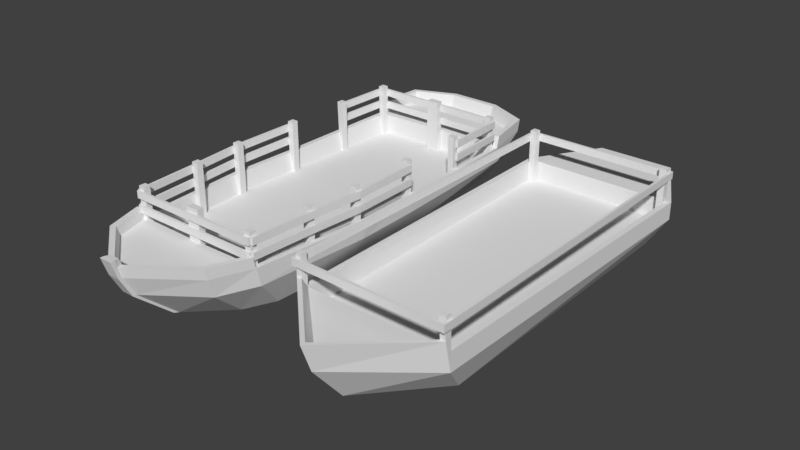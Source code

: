 # Source: Barco2.blend  (saved by Blender 2.79.0; exported with 4.5.12 LTS)
import bpy
from mathutils import Matrix  # noqa: F401  (used for matrix-valued properties, if any)

bpy.ops.wm.read_factory_settings(use_empty=True)
scene = bpy.context.scene
scene.name = 'Scene'

# ---- collections
col_collection_1 = bpy.data.collections.new('Collection 1'); scene.collection.children.link(col_collection_1)

# ---- world
world_world = bpy.data.worlds.new('World'); scene.world = world_world
world_world.color = (0.05088, 0.05088, 0.05088)
world_world.use_sun_shadow = False
world_world.sun_shadow_jitter_overblur = 0.0
world_world.cycles.sampling_method = 'MANUAL'

# ---- meshes
me_cube_001 = bpy.data.meshes.new('Cube.001')
me_cube_001.from_pydata([(0.9193, -1.988, 0.7819), (0.9193, -1.988, 0.6909), (0.9219, -1.883, 0.4358), (0.916, -1.961, 0.8328), (0.9219, -1.966, 0.572), (0.832, -1.883, 0.8328), (0.832, -1.883, 0.4354), (0.832, -1.961, 0.8328), (0.8562, -1.966, 0.5716), (0.9451, -2.02, 0.7819), (0.9451, -2.02, 0.6909), (0.916, -1.883, 0.8328), (0.8287, 2.179, 0.1647), (0.911, 2.175, 0.8328), (0.9098, 2.179, 0.1647), (0.8307, 2.089, 0.8328), (0.8307, 2.089, 0.1647), (0.913, 2.091, 0.8328), (0.9098, 2.091, 0.1647), (0.8287, 2.173, 0.8328), (0.9139, 2.173, 0.7819), (0.9139, 2.173, 0.6909), (0.946, 2.205, 0.7819), (0.946, 2.205, 0.6909), (0.9098, 2.179, 0.4131), (0.0, -2.683, 0.4622), (0.4848, 3.126, 0.3803), (0.737, 2.141, -0.1871), (0.0, -2.333, -0.2322), (0.4104, 2.466, -0.1871), (0.7423, -1.507, -0.2244), (0.9219, -1.883, 0.1966), (0.9766, 2.186, 0.191), (0.0, -2.862, 0.6002), (0.9766, 2.186, 0.4137), (0.9098, 2.179, 0.1647), (-0.8382, -1.895, 0.1806), (0.832, -1.883, 0.1806), (0.0, -2.795, 0.5984), (-0.9219, -1.966, 0.7819), (-0.9219, -1.966, 0.6909), (-0.9219, -1.883, 0.4358), (-0.9219, -1.966, 0.8328), (-0.9219, -1.966, 0.572), (-0.8562, -1.883, 0.8328), (-0.8562, -1.883, 0.4354), (-0.8562, -1.966, 0.8328), (-0.8562, -1.966, 0.5716), (-0.9541, -1.998, 0.7819), (-0.9541, -1.998, 0.6909), (-0.9219, -1.883, 0.8328), (-0.8287, 2.173, 0.1548), (-0.911, 2.175, 0.8328), (-0.911, 2.175, 0.1548), (-0.8307, 2.089, 0.8328), (-0.8307, 2.089, 0.1548), (-0.913, 2.091, 0.8328), (-0.913, 2.091, 0.1548), (-0.8287, 2.173, 0.8328), (-0.9139, 2.173, 0.7819), (-0.9139, 2.173, 0.6909), (-0.946, 2.205, 0.7819), (-0.946, 2.205, 0.6909), (-0.9098, 2.179, 0.4131), (-0.4848, 3.126, 0.3803), (-0.737, 2.141, -0.1871), (-0.4104, 2.466, -0.1871), (-0.7423, -1.507, -0.2244), (-0.9146, -1.89, 0.1966), (-0.9766, 2.186, 0.191), (0.0, -2.733, 0.2529), (-0.9766, 2.186, 0.4137), (-0.9098, 2.179, 0.1647)], [], [(9, 48, 49, 10), (4, 3, 7, 8), (2, 11, 3, 4), (6, 5, 11, 2), (39, 48, 9, 0), (10, 49, 40, 1), (11, 5, 7, 3), (5, 6, 8, 7), (9, 22, 20, 0), (1, 21, 23, 10), (10, 23, 22, 9), (14, 13, 17, 18), (12, 19, 13, 14), (16, 15, 19, 12), (19, 15, 17, 13), (15, 16, 18, 17), (22, 61, 59, 20), (59, 60, 21, 20), (61, 22, 23, 62), (60, 62, 23, 21), (6, 25, 38, 8), (36, 45, 6, 37), (45, 25, 6), (32, 31, 30, 27), (2, 31, 32, 34), (6, 2, 34, 24), (34, 32, 26), (32, 27, 29, 26), (65, 66, 29, 27), (41, 45, 63, 71), (65, 67, 68, 69), (29, 66, 64, 26), (8, 38, 33, 4), (4, 33, 70, 31), (45, 36, 72, 63), (69, 68, 41, 71), (65, 69, 64, 66), (36, 37, 35, 72), (24, 34, 26), (2, 4, 31), (68, 67, 28, 70), (43, 47, 46, 42), (41, 43, 42, 50), (45, 41, 50, 44), (50, 42, 46, 44), (44, 46, 47, 45), (39, 59, 61, 48), (49, 62, 60, 40), (48, 61, 62, 49), (1, 40, 39, 0), (53, 57, 56, 52), (51, 53, 52, 58), (55, 51, 58, 54), (58, 52, 56, 54), (54, 56, 57, 55), (40, 60, 59, 39), (31, 70, 28, 30), (30, 28, 67), (70, 33, 43, 68), (71, 63, 64), (69, 71, 64), (63, 24, 26, 64), (38, 25, 45, 47), (24, 63, 72, 35), (47, 43, 33, 38), (41, 43, 47, 45), (35, 37, 6, 24), (27, 30, 67, 65), (43, 41, 68), (0, 20, 21, 1)])
_uv = me_cube_001.uv_layers.new(name='UVMap')
_uv.uv.foreach_set('vector', [0.3774, 0.8325, 0.3774, 0.6037, 0.3884, 0.6037, 0.3884, 0.8325, 0.5936, 0.6943, 0.5936, 0.7258, 0.5835, 0.726, 0.5857, 0.6944, 0.8736, 0.6035, 0.9211, 0.6078, 0.9202, 0.6172, 0.889, 0.6149, 0.4475, 0.6841, 0.4475, 0.7319, 0.4374, 0.7319, 0.4367, 0.6841, 0.4251, 0.6075, 0.429, 0.6037, 0.429, 0.8325, 0.4252, 0.8294, 0.4251, 0.6037, 0.4251, 0.8325, 0.4212, 0.8287, 0.4212, 0.6068, 0.6229, 0.6943, 0.6229, 0.7044, 0.6134, 0.7044, 0.6134, 0.6943, 0.5835, 0.6943, 0.5835, 0.7422, 0.5737, 0.7259, 0.5741, 0.6943, 0.9923, 0.4908, 0.9923, 1.0, 0.9884, 0.9961, 0.9892, 0.4947, 0.9853, 0.9961, 0.9845, 0.4947, 0.9884, 0.4908, 0.9884, 1.0, 0.9627, 0.4908, 0.9627, 0.9995, 0.9517, 0.9995, 0.9517, 0.4908, 0.6853, 0.6172, 0.6849, 0.6976, 0.6748, 0.6976, 0.6748, 0.6171, 0.7352, 0.6975, 0.7352, 0.6171, 0.7451, 0.6172, 0.745, 0.6975, 0.4367, 0.6841, 0.4369, 0.6037, 0.447, 0.6037, 0.4475, 0.6841, 0.6035, 0.7044, 0.6035, 0.6943, 0.6134, 0.6943, 0.6134, 0.7044, 0.7352, 0.6171, 0.7352, 0.6977, 0.7257, 0.6977, 0.7253, 0.6171, 0.4328, 0.8317, 0.4328, 0.6037, 0.4367, 0.6075, 0.4367, 0.8278, 0.4102, 0.6037, 0.4212, 0.6037, 0.4212, 0.8239, 0.4102, 0.8239, 0.3884, 0.8317, 0.3884, 0.6037, 0.3993, 0.6037, 0.3993, 0.8317, 0.4328, 0.8278, 0.429, 0.8317, 0.429, 0.6037, 0.4328, 0.6075, 0.2692, 0.815, 0.2786, 0.7151, 0.2958, 0.7151, 0.2862, 0.818, 0.3469, 0.6058, 0.3774, 0.6037, 0.3774, 0.8071, 0.3468, 0.8071, 0.6601, 0.6943, 0.5638, 0.5911, 0.6601, 0.4909, 0.89, 0.1134, 0.845, 0.6009, 0.798, 0.5501, 0.8432, 0.1132, 0.8736, 0.6035, 0.845, 0.6009, 0.89, 0.1134, 0.9166, 0.1158, 0.2383, 0.6037, 0.2275, 0.6037, 0.2209, 0.1133, 0.229, 0.1141, 0.9166, 0.1158, 0.89, 0.1134, 0.9211, 0.0, 0.89, 0.1134, 0.8432, 0.1132, 0.8455, 0.0725, 0.9211, 0.0, 0.1996, 0.5872, 0.1603, 0.6263, 0.06154, 0.6263, 0.02225, 0.5872, 0.4493, 0.6037, 0.4414, 0.6037, 0.4479, 0.1141, 0.4559, 0.1133, 0.7205, 0.5046, 0.6748, 0.06746, 0.7218, 0.0162, 0.7676, 0.5049, 0.06154, 0.6263, 0.1603, 0.6263, 0.1692, 0.7061, 0.05259, 0.7061, 0.5638, 0.4988, 0.464, 0.602, 0.4559, 0.602, 0.5638, 0.4909, 0.2241, 0.8259, 0.2209, 0.7149, 0.2627, 0.7149, 0.2692, 0.8258, 0.9211, 0.001368, 0.9517, 0.0, 0.9517, 0.4908, 0.9218, 0.4907, 0.7676, 0.5049, 0.7218, 0.0162, 0.7505, 0.01432, 0.7942, 0.5024, 0.7205, 0.5046, 0.7676, 0.5049, 0.798, 0.6171, 0.7223, 0.5445, 0.4645, 0.0, 0.6654, 0.001365, 0.6748, 0.4909, 0.4559, 0.4909, 0.229, 0.1141, 0.2209, 0.1133, 0.2801, 0.0, 0.8736, 0.6035, 0.889, 0.6149, 0.845, 0.6009, 0.2209, 0.1016, 0.2002, 0.1476, 0.1109, 0.04806, 0.1109, 0.0, 0.4475, 0.6037, 0.4554, 0.6037, 0.4554, 0.6351, 0.4475, 0.6351, 0.7505, 0.01432, 0.7659, 0.002918, 0.7971, 0.0, 0.798, 0.009877, 0.2692, 0.6116, 0.2693, 0.6037, 0.3169, 0.6037, 0.3169, 0.6116, 0.4554, 0.6351, 0.4554, 0.6451, 0.4475, 0.6451, 0.4475, 0.6351, 0.5737, 0.7422, 0.5638, 0.7422, 0.5638, 0.7107, 0.5737, 0.6943, 0.9961, 0.9934, 0.9961, 0.4947, 1.0, 0.4908, 1.0, 0.9973, 0.9961, 0.4908, 0.9961, 0.9973, 0.9923, 0.9935, 0.9923, 0.4947, 0.9627, 0.9972, 0.9627, 0.4908, 0.9736, 0.4908, 0.9736, 0.9972, 0.4102, 0.6037, 0.4102, 0.8255, 0.3993, 0.8255, 0.3993, 0.6037, 0.6853, 0.6171, 0.6954, 0.6171, 0.6954, 0.6987, 0.6853, 0.6987, 0.7253, 0.6987, 0.7154, 0.6987, 0.7154, 0.6172, 0.7253, 0.6171, 0.6954, 0.6171, 0.7055, 0.6172, 0.7055, 0.6988, 0.6954, 0.6988, 0.5936, 0.6943, 0.6035, 0.6943, 0.6035, 0.7044, 0.5936, 0.7044, 0.7154, 0.6988, 0.7055, 0.6988, 0.7055, 0.6171, 0.7154, 0.6171, 0.6601, 0.9892, 0.6601, 0.4909, 0.671, 0.4909, 0.671, 0.9891, 0.0, 0.1024, 0.1109, 0.0, 0.1109, 0.04806, 0.02161, 0.1476, 0.02161, 0.1476, 0.1109, 0.04806, 0.2002, 0.1476, 0.2627, 0.7149, 0.2209, 0.7149, 0.2241, 0.6037, 0.2692, 0.6045, 0.4559, 0.1133, 0.4479, 0.1141, 0.3967, 2.873e-08, 0.7676, 0.5049, 0.7942, 0.5024, 0.798, 0.6171, 0.4479, 0.1141, 0.229, 0.1141, 0.2801, 0.0, 0.3967, 2.873e-08, 0.2958, 0.7151, 0.2786, 0.7151, 0.2692, 0.6116, 0.2862, 0.6116, 0.3169, 0.8229, 0.3169, 0.6037, 0.3468, 0.6037, 0.3468, 0.8229, 0.5638, 0.7052, 0.5638, 0.7131, 0.4559, 0.602, 0.464, 0.602, 0.2693, 0.6037, 0.2862, 0.6037, 0.2862, 0.6116, 0.2692, 0.6116, 0.9517, 0.4908, 0.9517, 0.9804, 0.9211, 0.9805, 0.9219, 0.4909, 0.02225, 0.5872, 0.02161, 0.1476, 0.2002, 0.1476, 0.1996, 0.5872, 0.7659, 0.002918, 0.7505, 0.01432, 0.7218, 0.0162, 0.9736, 0.9921, 0.9736, 0.4908, 0.9845, 0.4908, 0.9845, 0.9921])
_uv.active_render = True
_uv = me_cube_001.uv_layers.new(name='UVMap.001')
_uv.uv.foreach_set('vector', [0.9521, 0.749, 0.9521, 0.501, 0.9385, 0.501, 0.9385, 0.749, 0.7802, 0.9365, 0.7802, 0.876, 0.7666, 0.876, 0.7666, 0.9365, 0.7646, 0.9365, 0.7646, 0.876, 0.751, 0.876, 0.751, 0.9365, 0.8115, 0.9365, 0.8115, 0.876, 0.7979, 0.876, 0.7979, 0.9365, 0.749, 0.9209, 0.749, 0.9073, 0.501, 0.9073, 0.501, 0.9209, 0.9209, 0.999, 0.9209, 0.751, 0.9073, 0.751, 0.9073, 0.999, 0.9521, 0.8916, 0.9385, 0.8916, 0.9385, 0.9052, 0.9521, 0.9052, 0.7959, 0.9365, 0.7959, 0.876, 0.7823, 0.876, 0.7823, 0.9365, 0.001001, 0.8896, 0.499, 0.8896, 0.499, 0.876, 0.001001, 0.876, 0.999, 0.499, 0.999, 0.001001, 0.9854, 0.001001, 0.9854, 0.499, 0.001001, 0.9052, 0.499, 0.9052, 0.499, 0.8916, 0.001001, 0.8916, 0.9365, 0.874, 0.9365, 0.751, 0.9229, 0.751, 0.9229, 0.874, 0.126, 0.9521, 0.249, 0.9521, 0.249, 0.9385, 0.126, 0.9385, 0.9834, 0.874, 0.9834, 0.751, 0.9698, 0.751, 0.9698, 0.874, 0.9365, 0.8916, 0.9229, 0.8916, 0.9229, 0.9052, 0.9365, 0.9052, 0.251, 0.9521, 0.374, 0.9521, 0.374, 0.9385, 0.251, 0.9385, 0.9677, 0.749, 0.9677, 0.501, 0.9541, 0.501, 0.9541, 0.749, 0.749, 0.8896, 0.749, 0.876, 0.501, 0.876, 0.501, 0.8896, 0.999, 0.749, 0.999, 0.501, 0.9854, 0.501, 0.9854, 0.749, 0.749, 0.9365, 0.749, 0.9229, 0.501, 0.9229, 0.501, 0.9365, 0.8427, 0.749, 0.8427, 0.501, 0.8135, 0.501, 0.8135, 0.749, 0.749, 0.749, 0.749, 0.6885, 0.501, 0.6885, 0.501, 0.749, 0.249, 0.502, 0.249, 0.749, 0.002002, 0.749, 0.874, 0.499, 0.874, 0.001001, 0.751, 0.001001, 0.751, 0.499, 0.499, 0.874, 0.499, 0.8448, 0.001001, 0.8448, 0.001001, 0.874, 0.9521, 0.001001, 0.9385, 0.001001, 0.9385, 0.499, 0.9521, 0.499, 0.874, 0.749, 0.8458, 0.749, 0.874, 0.502, 0.874, 0.751, 0.751, 0.751, 0.751, 0.874, 0.874, 0.874, 0.749, 0.6865, 0.749, 0.626, 0.501, 0.626, 0.501, 0.6865, 0.9677, 0.001001, 0.9541, 0.001001, 0.9541, 0.499, 0.9677, 0.499, 0.251, 0.624, 0.749, 0.624, 0.749, 0.501, 0.251, 0.501, 0.624, 0.376, 0.501, 0.376, 0.501, 0.499, 0.624, 0.499, 0.9834, 0.749, 0.9834, 0.501, 0.9698, 0.501, 0.9698, 0.749, 0.501, 0.8115, 0.749, 0.8115, 0.749, 0.751, 0.501, 0.751, 0.9365, 0.001001, 0.876, 0.001001, 0.876, 0.499, 0.9365, 0.499, 0.001001, 0.8427, 0.499, 0.8427, 0.499, 0.8135, 0.001001, 0.8135, 0.749, 0.376, 0.626, 0.376, 0.626, 0.499, 0.749, 0.499, 0.499, 0.001001, 0.251, 0.001001, 0.251, 0.499, 0.499, 0.499, 0.749, 0.8584, 0.749, 0.8458, 0.502, 0.8584, 0.9521, 0.9365, 0.9239, 0.9365, 0.9521, 0.9083, 0.749, 0.374, 0.749, 0.251, 0.501, 0.251, 0.501, 0.374, 0.8427, 0.876, 0.8291, 0.876, 0.8291, 0.9365, 0.8427, 0.9365, 0.8271, 0.876, 0.8135, 0.876, 0.8135, 0.9365, 0.8271, 0.9365, 0.874, 0.876, 0.8604, 0.876, 0.8604, 0.9365, 0.874, 0.9365, 0.9521, 0.876, 0.9385, 0.876, 0.9385, 0.8896, 0.9521, 0.8896, 0.8584, 0.876, 0.8448, 0.876, 0.8448, 0.9365, 0.8584, 0.9365, 0.9052, 0.999, 0.9052, 0.501, 0.8916, 0.501, 0.8916, 0.999, 0.001001, 0.9365, 0.499, 0.9365, 0.499, 0.9229, 0.001001, 0.9229, 0.8896, 0.999, 0.8896, 0.501, 0.876, 0.501, 0.876, 0.999, 0.501, 0.874, 0.749, 0.874, 0.749, 0.8604, 0.501, 0.8604, 0.9677, 0.751, 0.9541, 0.751, 0.9541, 0.874, 0.9677, 0.874, 0.124, 0.9521, 0.124, 0.9385, 0.001001, 0.9385, 0.001001, 0.9521, 0.9521, 0.751, 0.9385, 0.751, 0.9385, 0.874, 0.9521, 0.874, 0.9365, 0.876, 0.9229, 0.876, 0.9229, 0.8896, 0.9365, 0.8896, 0.499, 0.9521, 0.499, 0.9385, 0.376, 0.9385, 0.376, 0.9521, 0.9834, 0.499, 0.9834, 0.001001, 0.9698, 0.001001, 0.9698, 0.499, 0.251, 0.749, 0.499, 0.749, 0.499, 0.626, 0.251, 0.626, 0.001001, 0.748, 0.001001, 0.501, 0.248, 0.501, 0.8115, 0.501, 0.751, 0.501, 0.751, 0.749, 0.8115, 0.749, 0.501, 0.8574, 0.501, 0.8448, 0.748, 0.8448, 0.873, 0.501, 0.8448, 0.501, 0.8448, 0.748, 0.749, 0.001001, 0.501, 0.001001, 0.501, 0.249, 0.749, 0.249, 0.749, 0.8427, 0.749, 0.8135, 0.501, 0.8135, 0.501, 0.8427, 0.9365, 0.749, 0.9365, 0.501, 0.9073, 0.501, 0.9073, 0.749, 0.749, 0.9052, 0.749, 0.8916, 0.501, 0.8916, 0.501, 0.9052, 0.5146, 0.9677, 0.5146, 0.9385, 0.501, 0.9385, 0.501, 0.9677, 0.001001, 0.8115, 0.499, 0.8115, 0.499, 0.751, 0.001001, 0.751, 0.249, 0.499, 0.249, 0.001001, 0.001001, 0.001001, 0.001001, 0.499, 0.9511, 0.9073, 0.9229, 0.9073, 0.9229, 0.9355, 0.001001, 0.9209, 0.499, 0.9209, 0.499, 0.9073, 0.001001, 0.9073])
me_cube_001.use_remesh_preserve_volume = False
me_cube_001.use_remesh_preserve_attributes = False
me_cube_001.use_mirror_vertex_groups = False
me_cube_001.update()
me_cube = bpy.data.meshes.new('Cube')
me_cube.from_pydata([(0.08397, -1.966, 0.405), (0.08397, -1.966, 0.8328), (0.08397, -1.883, 0.405), (0.08397, -1.883, 0.8328), (0.8774, -1.966, 0.7819), (0.8774, -1.966, 0.6909), (0.8774, -1.966, 0.6092), (0.8774, -1.966, 0.5181), (0.8741, -1.883, 0.1868), (0.8741, -1.966, 0.8328), (0.8741, -1.966, 0.2607), (0.7901, -1.883, 0.8328), (0.7901, -1.883, 0.1613), (0.7901, -1.966, 0.8328), (0.7901, -1.966, 0.1613), (0.8774, -1.998, 0.7819), (0.8774, -1.998, 0.6909), (0.8774, -1.998, 0.6092), (0.8774, -1.998, 0.5181), (0.8741, -1.883, 0.8328), (0.871, -1.961, 0.7819), (0.9218, -1.13, 0.7819), (0.871, -1.961, 0.6909), (0.9218, -1.13, 0.6909), (0.871, -1.961, 0.6092), (0.9218, -1.13, 0.6092), (0.871, -1.961, 0.5181), (0.9218, -1.13, 0.5181), (0.8394, -1.087, 0.1712), (0.9218, -1.087, 0.8328), (0.9119, -1.087, 0.1667), (0.8394, -1.171, 0.8328), (0.8394, -1.171, 0.1712), (0.9218, -1.171, 0.8328), (0.9119, -1.171, 0.1667), (0.9032, -1.961, 0.7819), (0.9539, -1.13, 0.7819), (0.9032, -1.961, 0.6909), (0.9539, -1.13, 0.6909), (0.9032, -1.961, 0.6092), (0.9539, -1.13, 0.6092), (0.9032, -1.961, 0.5181), (0.9539, -1.13, 0.5181), (0.8394, -1.087, 0.8328), (0.9762, -0.4494, 0.7819), (0.9762, -0.4494, 0.6909), (0.9762, -0.4494, 0.6092), (0.9762, -0.4494, 0.5181), (1.008, -0.4494, 0.7819), (1.008, -0.4494, 0.6909), (1.008, -0.4494, 0.6092), (1.008, -0.4494, 0.5181), (0.8939, -0.4063, 0.1712), (0.9762, -0.4063, 0.8328), (0.9664, -0.4063, 0.1667), (0.8939, -0.4902, 0.8328), (0.8939, -0.4902, 0.1712), (0.9762, -0.4902, 0.8328), (0.9664, -0.4902, 0.1667), (0.8939, -0.4063, 0.8328), (0.8773, 0.4969, 0.1712), (0.9596, 0.4969, 0.8328), (0.9498, 0.4969, 0.1667), (0.8773, 0.4129, 0.8328), (0.8773, 0.4129, 0.1712), (0.9596, 0.4129, 0.8328), (0.9498, 0.4129, 0.1667), (0.8773, 0.4969, 0.8328), (0.9596, 0.4585, 0.7819), (0.9596, 0.4585, 0.6909), (0.9596, 0.4585, 0.6092), (0.9596, 0.4585, 0.5181), (0.9917, 0.4585, 0.7819), (0.9917, 0.4585, 0.6909), (0.9917, 0.4585, 0.6092), (0.9917, 0.4585, 0.5181), (0.8607, 1.386, 0.1712), (0.9429, 1.391, 0.8328), (0.9331, 1.391, 0.1667), (0.8653, 1.303, 0.8328), (0.8653, 1.303, 0.1712), (0.9476, 1.307, 0.8328), (0.9377, 1.307, 0.1667), (0.8607, 1.386, 0.8328), (0.9452, 1.35, 0.7819), (0.9452, 1.35, 0.6909), (0.9452, 1.35, 0.6092), (0.9452, 1.35, 0.5181), (0.9773, 1.352, 0.7819), (0.9773, 1.352, 0.6909), (0.9773, 1.352, 0.6092), (0.9773, 1.352, 0.5181), (0.8287, 2.177, 0.1712), (0.911, 2.175, 0.8328), (0.9012, 2.179, 0.1667), (0.8307, 2.089, 0.8328), (0.8307, 2.089, 0.1712), (0.913, 2.091, 0.8328), (0.9032, 2.091, 0.1667), (0.8287, 2.173, 0.8328), (0.9139, 2.164, 0.7819), (0.9139, 2.164, 0.6909), (0.9139, 2.164, 0.6092), (0.9139, 2.164, 0.5181), (0.946, 2.165, 0.7819), (0.946, 2.165, 0.6909), (0.946, 2.165, 0.6092), (0.946, 2.165, 0.5181), (0.8979, 2.205, 0.5181), (0.8979, 2.205, 0.6092), (0.8979, 2.205, 0.6909), (0.8979, 2.205, 0.7819), (0.08177, 2.179, 0.1712), (0.08177, 2.179, 0.8328), (0.08177, 2.091, 0.1712), (0.08177, 2.091, 0.8328), (0.8979, 2.173, 0.5181), (0.8979, 2.173, 0.6092), (0.8979, 2.173, 0.6909), (0.8979, 2.173, 0.7819), (0.9098, 2.179, 0.4131), (0.6882, -2.417, 0.4486), (0.8203, 2.748, 0.4339), (0.9564, 0.4325, 0.4063), (0.9798, -0.4195, 0.4137), (0.05997, -2.914, 0.4622), (0.3262, 2.952, 0.434), (0.8562, -1.937, 0.4354), (0.0, 2.179, 0.1712), (0.0, -1.952, 0.4358), (0.674, 2.414, -0.1354), (0.5602, -1.878, -0.2308), (0.8267, 0.4339, -0.1777), (0.8373, -0.4198, -0.1911), (0.07966, -2.333, -0.2389), (0.2812, 2.606, -0.2264), (0.7423, -1.507, -0.2244), (0.358, 0.4339, -0.3469), (0.3073, -1.485, -0.3309), (0.3764, -0.4198, -0.3469), (0.9146, -1.89, 0.1966), (1.008, 0.4339, 0.191), (0.7227, -2.363, 0.2017), (1.021, -0.4198, 0.191), (0.9355, 2.277, 0.1994), (0.07967, -3.046, 0.6881), (0.07966, -2.842, 0.2088), (0.7942, 2.724, 0.191), (0.3332, 2.952, 0.1804), (0.7463, -2.454, 0.4496), (0.9766, 2.186, 0.4137), (0.8826, 2.783, 0.4358), (1.023, 0.4339, 0.4063), (1.047, -0.4198, 0.4137), (0.07966, -2.981, 0.4641), (0.3333, 3.019, 0.4358), (0.9219, -1.952, 0.4358), (0.0, -1.937, 0.1712), (0.0, 0.08125, 0.1712), (0.8382, -1.937, 0.1712), (0.9477, -0.4203, 0.1712), (0.9222, 0.429, 0.1712), (0.8671, 2.179, 0.1712), (0.7463, -2.489, 0.5858), (0.07967, -3.016, 0.6002), (0.9219, -1.987, 0.572), (0.6882, -2.452, 0.5848), (0.05997, -2.949, 0.5984), (0.8562, -1.972, 0.5716), (0.0, 2.179, 0.434), (0.9754, 2.225, 0.566), (0.8814, 2.823, 0.5882), (0.3321, 3.058, 0.5882), (0.9086, 2.219, 0.5655), (0.8191, 2.788, 0.5863), (0.325, 2.992, 0.5864), (0.07966, -3.021, 0.4629), (0.07966, -2.399, -0.2143), (0.07966, -2.883, 0.2076), (0.07967, -3.067, 0.5991), (0.05997, -2.98, 0.6815), (0.07967, -3.097, 0.6906), (-0.08397, -1.966, 0.405), (-0.08397, -1.966, 0.8328), (-0.08397, -1.883, 0.405), (-0.08397, -1.883, 0.8328), (-0.8774, -1.966, 0.7819), (-0.8774, -1.966, 0.6909), (-0.8774, -1.966, 0.6092), (-0.8774, -1.966, 0.5181), (-0.8741, -1.883, 0.1756), (-0.8741, -1.966, 0.8328), (-0.8741, -1.966, 0.2088), (-0.7901, -1.883, 0.8328), (-0.7901, -1.883, 0.1533), (-0.7901, -1.966, 0.8328), (-0.7901, -1.966, 0.1533), (-0.8774, -1.998, 0.7819), (-0.8774, -1.998, 0.6909), (-0.8774, -1.998, 0.6092), (-0.8774, -1.998, 0.5181), (-0.8741, -1.883, 0.8328), (-0.871, -1.961, 0.7819), (-0.9218, -1.13, 0.7819), (-0.871, -1.961, 0.6909), (-0.9218, -1.13, 0.6909), (-0.871, -1.961, 0.6092), (-0.9218, -1.13, 0.6092), (-0.871, -1.961, 0.5181), (-0.9218, -1.13, 0.5181), (-0.8394, -1.087, 0.1712), (-0.9218, -1.087, 0.8328), (-0.9179, -1.087, 0.1674), (-0.8394, -1.171, 0.8328), (-0.8394, -1.171, 0.1712), (-0.9218, -1.171, 0.8328), (-0.9179, -1.171, 0.1674), (-0.9032, -1.961, 0.7819), (-0.9539, -1.13, 0.7819), (-0.9032, -1.961, 0.6909), (-0.9539, -1.13, 0.6909), (-0.9032, -1.961, 0.6092), (-0.9539, -1.13, 0.6092), (-0.9032, -1.961, 0.5181), (-0.9539, -1.13, 0.5181), (-0.8394, -1.087, 0.8328), (-0.9762, -0.4494, 0.7819), (-0.9762, -0.4494, 0.6909), (-0.9762, -0.4494, 0.6092), (-0.9762, -0.4494, 0.5181), (-1.008, -0.4494, 0.7819), (-1.008, -0.4494, 0.6909), (-1.008, -0.4494, 0.6092), (-1.008, -0.4494, 0.5181), (-0.8939, -0.4063, 0.1712), (-0.9762, -0.4063, 0.8328), (-0.9723, -0.4063, 0.1674), (-0.8939, -0.4902, 0.8328), (-0.8939, -0.4902, 0.1712), (-0.9762, -0.4902, 0.8328), (-0.9723, -0.4902, 0.1674), (-0.8939, -0.4063, 0.8328), (-0.8773, 0.4969, 0.1712), (-0.9596, 0.4969, 0.8328), (-0.9557, 0.4969, 0.1674), (-0.8773, 0.4129, 0.8328), (-0.8773, 0.4129, 0.1712), (-0.9596, 0.4129, 0.8328), (-0.9557, 0.4129, 0.1674), (-0.8773, 0.4969, 0.8328), (-0.9596, 0.4585, 0.7819), (-0.9596, 0.4585, 0.6909), (-0.9596, 0.4585, 0.6092), (-0.9596, 0.4585, 0.5181), (-0.9917, 0.4585, 0.7819), (-0.9917, 0.4585, 0.6909), (-0.9917, 0.4585, 0.6092), (-0.9917, 0.4585, 0.5181), (-0.8607, 1.386, 0.1712), (-0.9429, 1.391, 0.8328), (-0.9219, 1.391, 0.1674), (-0.8653, 1.303, 0.8328), (-0.8653, 1.303, 0.1712), (-0.9476, 1.307, 0.8328), (-0.9266, 1.307, 0.1674), (-0.8607, 1.386, 0.8328), (-0.9452, 1.35, 0.7819), (-0.9452, 1.35, 0.6909), (-0.9452, 1.35, 0.6092), (-0.9452, 1.35, 0.5181), (-0.9773, 1.352, 0.7819), (-0.9773, 1.352, 0.6909), (-0.9773, 1.352, 0.6092), (-0.9773, 1.352, 0.5181), (-0.8287, 2.177, 0.1712), (-0.911, 2.175, 0.8328), (-0.8945, 2.179, 0.1674), (-0.8307, 2.089, 0.8328), (-0.8307, 2.089, 0.1712), (-0.913, 2.091, 0.8328), (-0.8965, 2.091, 0.1674), (-0.8287, 2.173, 0.8328), (-0.9139, 2.164, 0.7819), (-0.9139, 2.164, 0.6909), (-0.9139, 2.164, 0.6092), (-0.9139, 2.164, 0.5181), (-0.946, 2.165, 0.7819), (-0.946, 2.165, 0.6909), (-0.946, 2.165, 0.6092), (-0.946, 2.165, 0.5181), (-0.8979, 2.205, 0.5181), (-0.8979, 2.205, 0.6092), (-0.8979, 2.205, 0.6909), (-0.8979, 2.205, 0.7819), (-0.08177, 2.179, 0.1712), (-0.08177, 2.179, 0.8328), (-0.08177, 2.091, 0.1712), (-0.08177, 2.091, 0.8328), (-0.8979, 2.173, 0.5181), (-0.8979, 2.173, 0.6092), (-0.8979, 2.173, 0.6909), (-0.8979, 2.173, 0.7819), (-0.9098, 2.179, 0.4131), (-0.6882, -2.417, 0.4486), (-0.8203, 2.748, 0.4339), (-0.9564, 0.4325, 0.4063), (-0.9798, -0.4195, 0.4137), (-0.05997, -2.98, 0.6815), (-0.05997, -2.914, 0.4622), (-0.3262, 2.952, 0.434), (-0.3333, 3.019, 0.4358), (-0.8562, -1.937, 0.4354), (-0.674, 2.414, -0.1354), (-0.5602, -1.878, -0.2308), (-0.8267, 0.4339, -0.1777), (-0.8373, -0.4198, -0.1911), (-0.07966, -2.333, -0.2389), (-0.2812, 2.606, -0.2264), (-0.7423, -1.507, -0.2244), (-0.358, 0.4339, -0.3469), (-0.3764, -0.4198, -0.3469), (-0.3073, -1.485, -0.3309), (-0.9146, -1.89, 0.1966), (-1.006, 0.4339, 0.191), (-0.7227, -2.363, 0.2017), (-1.031, -0.4198, 0.191), (-0.943, 2.277, 0.1994), (-0.07967, -3.046, 0.6881), (-0.07966, -2.842, 0.2088), (-0.7942, 2.724, 0.191), (-0.3332, 2.952, 0.1804), (-0.7463, -2.454, 0.4496), (-0.9766, 2.186, 0.4137), (-0.8826, 2.783, 0.4358), (-1.023, 0.4339, 0.4063), (-1.047, -0.4198, 0.4137), (-0.07966, -2.981, 0.4641), (-0.9219, -1.952, 0.4358), (-0.8382, -1.937, 0.1712), (-0.9477, -0.4203, 0.1712), (-0.9222, 0.429, 0.1712), (-0.8671, 2.179, 0.1712), (-0.7463, -2.489, 0.5858), (-0.07967, -3.016, 0.6002), (-0.9219, -1.987, 0.572), (-0.6882, -2.452, 0.5848), (-0.05997, -2.949, 0.5984), (-0.8562, -1.972, 0.5716), (-0.9754, 2.225, 0.566), (-0.8814, 2.823, 0.5882), (-0.3321, 3.058, 0.5882), (-0.9086, 2.219, 0.5655), (-0.8191, 2.788, 0.5863), (-0.325, 2.992, 0.5864), (-0.07966, -3.021, 0.4629), (-0.07966, -2.399, -0.2143), (-0.07966, -2.883, 0.2076), (-0.07967, -3.067, 0.5991), (-0.07967, -3.097, 0.6906), (0.08177, 2.179, 0.4287), (0.08177, 2.091, 0.4287), (-0.08177, 2.179, 0.4287), (-0.08177, 2.091, 0.4287)], [], [(184, 185, 3, 2), (2, 3, 1, 0), (0, 1, 183, 182), (3, 185, 183, 1), (17, 199, 200, 18), (10, 9, 13, 14), (8, 19, 9, 10), (12, 11, 19, 8), (188, 199, 17, 6), (7, 6, 17, 18), (18, 200, 189, 7), (7, 189, 188, 6), (5, 4, 15, 16), (19, 11, 13, 9), (11, 12, 14, 13), (24, 25, 27, 26), (20, 21, 23, 22), (30, 29, 33, 34), (28, 43, 29, 30), (32, 31, 43, 28), (39, 41, 42, 40), (35, 37, 38, 36), (25, 24, 39, 40), (21, 20, 35, 36), (26, 27, 42, 41), (22, 23, 38, 37), (43, 31, 33, 29), (31, 32, 34, 33), (26, 41, 39, 24), (22, 37, 35, 20), (21, 36, 48, 44), (25, 40, 50, 46), (36, 38, 49, 48), (38, 23, 45, 49), (40, 42, 51, 50), (23, 21, 44, 45), (42, 27, 47, 51), (27, 25, 46, 47), (54, 53, 57, 58), (52, 59, 53, 54), (56, 55, 59, 52), (59, 55, 57, 53), (55, 56, 58, 57), (62, 61, 65, 66), (60, 67, 61, 62), (64, 63, 67, 60), (67, 63, 65, 61), (63, 64, 66, 65), (44, 48, 72, 68), (46, 50, 74, 70), (50, 51, 75, 74), (47, 46, 70, 71), (49, 45, 69, 73), (51, 47, 71, 75), (48, 49, 73, 72), (45, 44, 68, 69), (78, 77, 81, 82), (76, 83, 77, 78), (80, 79, 83, 76), (83, 79, 81, 77), (79, 80, 82, 81), (94, 93, 97, 98), (92, 99, 93, 94), (96, 95, 99, 92), (99, 95, 97, 93), (95, 96, 98, 97), (299, 298, 116, 117), (111, 293, 301, 119), (298, 290, 108, 116), (87, 91, 90, 86), (85, 89, 88, 84), (69, 68, 72, 73), (71, 70, 74, 75), (85, 84, 100, 101), (84, 88, 104, 100), (89, 105, 104, 88), (89, 85, 101, 105), (87, 86, 102, 103), (90, 106, 102, 86), (91, 107, 106, 90), (87, 103, 107, 91), (360, 114, 112, 359), (301, 300, 118, 119), (109, 291, 299, 117), (293, 111, 110, 292), (291, 109, 108, 290), (300, 292, 110, 118), (101, 100, 104, 105), (103, 102, 106, 107), (118, 110, 111, 119), (116, 108, 109, 117), (149, 154, 146, 142), (121, 127, 129, 125), (308, 125, 129), (124, 123, 161, 160), (152, 141, 144, 150), (153, 156, 140, 143), (178, 356, 355, 177), (136, 133, 143, 140), (132, 130, 144, 141), (154, 164, 179, 176), (140, 142, 131, 136), (141, 143, 133, 132), (134, 131, 142, 146), (130, 135, 148, 147), (147, 144, 130), (132, 137, 135, 130), (136, 138, 139, 133), (137, 139, 320, 319), (134, 138, 136, 131), (316, 321, 138, 134), (310, 155, 148, 330), (133, 139, 137, 132), (122, 174, 175, 126), (151, 150, 144, 147), (151, 147, 148, 155), (152, 153, 143, 141), (316, 134, 177, 355), (135, 137, 319, 317), (120, 123, 152, 150), (139, 138, 321, 320), (124, 127, 156, 153), (156, 149, 142, 140), (127, 124, 160, 159), (149, 156, 165, 163), (127, 121, 166, 168), (121, 125, 167, 166), (150, 151, 171, 170), (120, 150, 170, 173), (156, 127, 168, 165), (123, 124, 153, 152), (166, 167, 164, 163), (158, 160, 161), (120, 169, 128, 162), (160, 158, 157, 159), (158, 161, 162, 128), (154, 149, 163, 164), (179, 164, 145, 181), (168, 166, 163, 165), (146, 154, 176, 178), (125, 308, 346, 167), (169, 120, 122, 126), (126, 309, 169), (175, 174, 171, 172), (174, 173, 170, 171), (151, 155, 172, 171), (353, 175, 172, 350), (309, 126, 175, 353), (155, 310, 350, 172), (122, 120, 173, 174), (134, 146, 178, 177), (176, 354, 356, 178), (354, 176, 179, 357), (357, 179, 181, 358), (180, 307, 327, 145), (145, 327, 358, 181), (164, 167, 180, 145), (167, 346, 307, 180), (129, 127, 159, 157), (123, 120, 162, 161), (330, 148, 135, 317), (184, 182, 183, 185), (4, 5, 187, 186), (192, 196, 195, 191), (190, 192, 191, 201), (194, 190, 201, 193), (15, 197, 198, 16), (189, 200, 199, 188), (186, 197, 15, 4), (5, 16, 198, 187), (187, 198, 197, 186), (201, 191, 195, 193), (193, 195, 196, 194), (206, 208, 209, 207), (202, 204, 205, 203), (212, 216, 215, 211), (210, 212, 211, 225), (214, 210, 225, 213), (221, 222, 224, 223), (217, 218, 220, 219), (207, 222, 221, 206), (203, 218, 217, 202), (208, 223, 224, 209), (204, 219, 220, 205), (225, 211, 215, 213), (213, 215, 216, 214), (208, 206, 221, 223), (204, 202, 217, 219), (203, 226, 230, 218), (207, 228, 232, 222), (218, 230, 231, 220), (220, 231, 227, 205), (222, 232, 233, 224), (205, 227, 226, 203), (224, 233, 229, 209), (209, 229, 228, 207), (236, 240, 239, 235), (234, 236, 235, 241), (238, 234, 241, 237), (241, 235, 239, 237), (237, 239, 240, 238), (244, 248, 247, 243), (242, 244, 243, 249), (246, 242, 249, 245), (249, 243, 247, 245), (245, 247, 248, 246), (226, 250, 254, 230), (228, 252, 256, 232), (232, 256, 257, 233), (229, 253, 252, 228), (231, 255, 251, 227), (233, 257, 253, 229), (230, 254, 255, 231), (227, 251, 250, 226), (260, 264, 263, 259), (258, 260, 259, 265), (262, 258, 265, 261), (265, 259, 263, 261), (261, 263, 264, 262), (276, 280, 279, 275), (274, 276, 275, 281), (278, 274, 281, 277), (281, 275, 279, 277), (277, 279, 280, 278), (359, 361, 295, 113), (269, 268, 272, 273), (267, 266, 270, 271), (251, 255, 254, 250), (253, 257, 256, 252), (267, 283, 282, 266), (266, 282, 286, 270), (271, 270, 286, 287), (271, 287, 283, 267), (269, 285, 284, 268), (272, 268, 284, 288), (273, 272, 288, 289), (269, 273, 289, 285), (362, 361, 294, 296), (115, 113, 295, 297), (362, 360, 115, 297), (283, 287, 286, 282), (285, 289, 288, 284), (300, 301, 293, 292), (298, 299, 291, 290), (331, 324, 328, 336), (303, 308, 129, 311), (306, 339, 340, 305), (334, 332, 326, 323), (335, 325, 322, 337), (318, 322, 325, 315), (314, 323, 326, 312), (336, 354, 357, 343), (322, 318, 313, 324), (323, 314, 315, 325), (316, 328, 324, 313), (312, 329, 330, 317), (329, 312, 326), (314, 312, 317, 319), (318, 315, 320, 321), (316, 313, 318, 321), (315, 314, 319, 320), (304, 309, 353, 352), (333, 329, 326, 332), (333, 310, 330, 329), (334, 323, 325, 335), (302, 332, 334, 305), (306, 335, 337, 311), (337, 322, 324, 331), (311, 338, 339, 306), (331, 342, 344, 337), (311, 347, 345, 303), (303, 345, 346, 308), (332, 348, 349, 333), (302, 351, 348, 332), (337, 344, 347, 311), (305, 334, 335, 306), (345, 342, 343, 346), (158, 340, 339), (302, 341, 128, 169), (339, 338, 157, 158), (158, 128, 341, 340), (336, 343, 342, 331), (357, 358, 327, 343), (347, 344, 342, 345), (328, 356, 354, 336), (169, 309, 304, 302), (353, 350, 349, 352), (352, 349, 348, 351), (333, 349, 350, 310), (304, 352, 351, 302), (316, 355, 356, 328), (343, 327, 307, 346), (129, 157, 338, 311), (305, 340, 341, 302), (296, 114, 360, 362), (297, 295, 361, 362), (115, 360, 359, 113)])
_uv = me_cube.uv_layers.new(name='UVMap')
_uv.uv.foreach_set('vector', [0.02226, 0.8209, 0.02226, 0.8811, 0.0, 0.8811, 2.963e-09, 0.8209, 0.222, 0.948, 0.222, 0.8878, 0.2329, 0.8878, 0.2329, 0.948, 0.3154, 0.8802, 0.3154, 0.82, 0.3377, 0.82, 0.3377, 0.8802, 0.02226, 0.918, 0.02226, 0.8943, 0.03318, 0.8943, 0.03318, 0.918, 0.9152, 0.2469, 0.9152, 8.386e-09, 0.9273, 0.0, 0.9273, 0.2469, 0.8225, 0.2502, 0.8225, 0.1871, 0.8337, 0.1871, 0.8337, 0.2502, 0.01092, 0.8811, 0.01092, 0.9442, 0.0, 0.9442, 1.58e-08, 0.8811, 0.7024, 0.873, 0.7024, 0.9361, 0.6913, 0.9361, 0.6913, 0.873, 0.9486, 0.2469, 0.9443, 0.2469, 0.9443, 8.386e-09, 0.9486, 0.0, 0.2371, 0.9134, 0.2371, 0.9262, 0.2329, 0.9262, 0.2329, 0.9134, 0.9529, 0.0, 0.9529, 0.2469, 0.9486, 0.2469, 0.9486, 0.0, 0.5485, 0.7473, 0.5485, 0.9942, 0.5365, 0.9942, 0.5365, 0.7473, 0.7915, 0.9112, 0.7915, 0.924, 0.7873, 0.924, 0.7873, 0.9112, 0.09293, 0.9258, 0.09293, 0.914, 0.1038, 0.914, 0.1038, 0.9258, 0.3264, 0.9433, 0.3264, 0.8802, 0.3373, 0.8802, 0.3373, 0.9433, 0.9457, 0.2745, 0.9456, 0.3915, 0.9336, 0.3915, 0.9337, 0.2745, 0.9457, 0.615, 0.9456, 0.732, 0.9336, 0.732, 0.9337, 0.615, 0.1379, 0.8209, 0.1379, 0.9146, 0.1268, 0.9146, 0.1268, 0.8209, 0.6354, 0.9345, 0.6341, 0.8415, 0.645, 0.8413, 0.645, 0.935, 0.2158, 0.8209, 0.2158, 0.914, 0.2047, 0.914, 0.2047, 0.8209, 0.9091, 0.615, 0.9212, 0.615, 0.9211, 0.732, 0.909, 0.732, 0.9214, 0.2745, 0.9335, 0.2745, 0.9334, 0.3914, 0.9213, 0.3915, 0.9647, 0.8386, 0.9674, 0.9558, 0.9632, 0.9556, 0.9605, 0.8384, 0.9756, 0.8386, 0.9783, 0.9558, 0.974, 0.9556, 0.9713, 0.8384, 1.0, 0.6149, 0.9973, 0.7321, 0.9931, 0.7322, 0.9957, 0.6151, 0.9797, 0.274, 0.977, 0.3912, 0.9728, 0.3914, 0.9754, 0.2742, 0.7612, 0.923, 0.7612, 0.9112, 0.7721, 0.9112, 0.7721, 0.923, 0.4291, 0.921, 0.4304, 0.8279, 0.4401, 0.8274, 0.4401, 0.9211, 0.2371, 0.8878, 0.2414, 0.8878, 0.2414, 0.9006, 0.2371, 0.9006, 0.2329, 0.8878, 0.2371, 0.8878, 0.2371, 0.9006, 0.2329, 0.9006, 0.9756, 0.8386, 0.9713, 0.8384, 0.9674, 0.7425, 0.9717, 0.7426, 0.9647, 0.8386, 0.9605, 0.8384, 0.9566, 0.7425, 0.9608, 0.7426, 0.9213, 0.3915, 0.9334, 0.3914, 0.9332, 0.4872, 0.9212, 0.4872, 0.9728, 0.3914, 0.977, 0.3912, 0.9731, 0.4872, 0.9688, 0.4873, 0.909, 0.732, 0.9211, 0.732, 0.921, 0.8277, 0.9089, 0.8277, 0.9336, 0.732, 0.9456, 0.732, 0.9455, 0.8278, 0.9335, 0.8278, 0.9931, 0.7322, 0.9973, 0.7321, 0.9934, 0.828, 0.9891, 0.8282, 0.9336, 0.3915, 0.9456, 0.3915, 0.9455, 0.4873, 0.9335, 0.4873, 0.1157, 0.8209, 0.1157, 0.9146, 0.1045, 0.9146, 0.1045, 0.8209, 0.5715, 0.9343, 0.5702, 0.8412, 0.5811, 0.8411, 0.5811, 0.9348, 0.3515, 0.9205, 0.3515, 0.8274, 0.3626, 0.8274, 0.3626, 0.9205, 0.783, 0.9112, 0.783, 0.923, 0.7721, 0.923, 0.7721, 0.9112, 0.4182, 0.921, 0.4195, 0.8279, 0.4291, 0.8274, 0.4291, 0.9211, 0.1268, 0.8209, 0.1268, 0.9146, 0.1157, 0.9146, 0.1157, 0.8209, 0.5595, 0.8411, 0.5595, 0.9342, 0.5485, 0.9342, 0.5498, 0.8404, 0.2047, 0.8209, 0.2047, 0.914, 0.1936, 0.914, 0.1936, 0.8209, 0.7113, 0.9128, 0.7113, 0.901, 0.7222, 0.901, 0.7222, 0.9128, 0.4401, 0.921, 0.4413, 0.8279, 0.451, 0.8274, 0.451, 0.9211, 0.9717, 0.7426, 0.9674, 0.7425, 0.974, 0.6149, 0.9783, 0.6151, 0.9608, 0.7426, 0.9566, 0.7425, 0.9632, 0.6149, 0.9674, 0.6151, 0.9089, 0.8277, 0.921, 0.8277, 0.9212, 0.9554, 0.9091, 0.9554, 0.9335, 0.4873, 0.9455, 0.4873, 0.9457, 0.615, 0.9337, 0.615, 0.9688, 0.4873, 0.9731, 0.4872, 0.9797, 0.6147, 0.9754, 0.6149, 0.9891, 0.8282, 0.9934, 0.828, 1.0, 0.9556, 0.9957, 0.9557, 0.9212, 0.4872, 0.9332, 0.4872, 0.9335, 0.6149, 0.9214, 0.6149, 0.9335, 0.8278, 0.9455, 0.8278, 0.9457, 0.9555, 0.9337, 0.9555, 0.1491, 0.8209, 0.1491, 0.9146, 0.1379, 0.9147, 0.1379, 0.8209, 0.8409, 0.9469, 0.8396, 0.8538, 0.8505, 0.8536, 0.8505, 0.9473, 0.4071, 0.8274, 0.4071, 0.9205, 0.396, 0.9205, 0.396, 0.8274, 0.05103, 0.9061, 0.05103, 0.918, 0.04012, 0.918, 0.04012, 0.9061, 0.8287, 0.9472, 0.83, 0.8541, 0.8396, 0.8536, 0.8396, 0.9473, 0.5702, 0.8411, 0.5707, 0.7473, 0.5818, 0.7473, 0.5818, 0.8411, 0.6572, 0.9345, 0.6559, 0.8415, 0.6668, 0.8413, 0.6668, 0.935, 0.09293, 0.8209, 0.09286, 0.914, 0.08173, 0.914, 0.08132, 0.8209, 0.06964, 0.9258, 0.06964, 0.914, 0.08056, 0.914, 0.08056, 0.9258, 0.645, 0.9349, 0.6463, 0.8418, 0.6559, 0.8413, 0.6559, 0.935, 0.8549, 1.677e-08, 0.867, 0.0, 0.867, 0.2527, 0.8549, 0.2527, 0.9316, 0.2527, 0.9316, 0.0, 0.9358, 0.0, 0.9358, 0.2527, 0.9401, 0.2527, 0.9358, 0.2527, 0.9358, 0.0, 0.9401, 0.0, 0.06222, 0.914, 0.06647, 0.914, 0.06647, 0.9268, 0.06222, 0.9268, 0.1978, 0.9268, 0.1936, 0.9268, 0.1936, 0.914, 0.1978, 0.914, 0.03744, 0.8943, 0.03744, 0.9071, 0.03318, 0.9071, 0.03318, 0.8943, 0.8541, 0.2486, 0.8541, 0.2614, 0.8498, 0.2614, 0.8498, 0.2486, 0.7233, 0.901, 0.7113, 0.901, 0.7113, 0.7865, 0.7233, 0.7865, 0.4552, 0.9421, 0.451, 0.942, 0.451, 0.8275, 0.4552, 0.8274, 0.3034, 0.9344, 0.3034, 0.82, 0.3154, 0.82, 0.3154, 0.9344, 0.6302, 0.9559, 0.6259, 0.956, 0.6259, 0.8413, 0.6302, 0.8414, 0.7599, 0.886, 0.7478, 0.8859, 0.7478, 0.7714, 0.7599, 0.7714, 0.5595, 0.955, 0.5595, 0.8405, 0.5637, 0.8404, 0.5637, 0.9551, 0.3034, 0.82, 0.3034, 0.9344, 0.2913, 0.9344, 0.2913, 0.82, 0.682, 0.9559, 0.682, 0.8413, 0.6862, 0.8414, 0.6862, 0.9559, 0.06964, 0.8674, 0.06964, 0.8209, 0.08132, 0.8209, 0.08132, 0.8674, 0.8791, 0.2527, 0.867, 0.2527, 0.867, 0.0, 0.8791, 0.0, 0.9316, 0.0, 0.9316, 0.2527, 0.9273, 0.2527, 0.9273, 0.0, 0.8791, 0.2527, 0.8791, 0.0, 0.8911, 2.516e-08, 0.8911, 0.2527, 0.9032, 3.354e-08, 0.9032, 0.2527, 0.8911, 0.2527, 0.8911, 0.0, 0.6913, 1.0, 0.687, 1.0, 0.687, 0.7473, 0.6913, 0.7473, 0.03743, 0.9071, 0.03743, 0.9199, 0.03318, 0.9199, 0.03318, 0.9071, 0.7109, 0.905, 0.7109, 0.9178, 0.7067, 0.9178, 0.7067, 0.905, 0.08132, 0.914, 0.08558, 0.914, 0.08558, 0.9268, 0.08132, 0.9268, 0.2371, 0.9135, 0.2414, 0.9135, 0.2414, 0.9263, 0.2371, 0.9263, 0.6531, 0.8413, 0.6521, 0.7475, 0.6859, 0.7478, 0.6859, 0.8383, 0.2878, 0.6027, 0.3515, 0.579, 0.3495, 0.6995, 0.222, 0.6911, 0.222, 0.7079, 0.222, 0.6911, 0.3495, 0.6995, 0.7967, 0.6401, 0.7973, 0.5202, 0.8283, 0.5207, 0.8287, 0.6401, 0.5592, 0.3362, 0.5306, 0.3363, 0.5311, 0.07691, 0.5596, 0.08977, 0.5604, 0.4564, 0.563, 0.6718, 0.5313, 0.6632, 0.5308, 0.4564, 0.1004, 0.0, 0.1215, 0.0, 0.1215, 0.06908, 0.1004, 0.06908, 0.4747, 0.6093, 0.4794, 0.4564, 0.5308, 0.4564, 0.5313, 0.6632, 0.481, 0.3363, 0.4856, 0.05767, 0.5311, 0.07691, 0.5306, 0.3363, 0.5078, 0.8806, 0.5144, 0.8991, 0.5087, 0.9031, 0.5033, 0.8838, 0.5313, 0.6632, 0.5313, 0.7296, 0.4732, 0.6614, 0.4747, 0.6093, 0.5306, 0.3363, 0.5308, 0.4564, 0.4794, 0.4564, 0.481, 0.3363, 0.1004, 0.07849, 0.03673, 0.1425, 0.01519, 0.07324, 0.1004, 0.005729, 0.02164, 0.7459, 0.07372, 0.7732, 0.06681, 0.8209, 0.00571, 0.7888, 0.5293, 0.01402, 0.5311, 0.07691, 0.4856, 0.05767, 0.001402, 0.4676, 0.06353, 0.468, 0.07372, 0.7732, 0.02164, 0.7459, 0.01259, 0.1947, 0.07025, 0.198, 0.06108, 0.3479, 0.0, 0.3475, 0.06353, 0.468, 0.06108, 0.3479, 0.1609, 0.3479, 0.1584, 0.468, 0.1004, 0.07849, 0.07025, 0.198, 0.01259, 0.1947, 0.03673, 0.1425, 0.1215, 0.07849, 0.1517, 0.198, 0.07025, 0.198, 0.1004, 0.07849, 0.3717, 0.7501, 0.3717, 0.6563, 0.4057, 0.6563, 0.4057, 0.7501, 0.0, 0.3475, 0.06108, 0.3479, 0.06353, 0.468, 0.001402, 0.4676, 0.8549, 0.2308, 0.8347, 0.2307, 0.8346, 0.1611, 0.8548, 0.1613, 0.5621, 0.005614, 0.5596, 0.08977, 0.5311, 0.07691, 0.5293, 0.01402, 0.3721, 0.579, 0.4046, 0.5915, 0.4057, 0.6563, 0.3717, 0.6563, 0.5592, 0.3362, 0.5604, 0.4564, 0.5308, 0.4564, 0.5306, 0.3363, 0.1215, 0.07849, 0.1004, 0.07849, 0.1004, 0.06908, 0.1215, 0.06908, 0.07372, 0.7732, 0.06353, 0.468, 0.1584, 0.468, 0.1482, 0.7732, 0.8863, 0.2755, 0.8771, 0.5211, 0.8682, 0.5208, 0.8774, 0.2745, 0.06108, 0.3479, 0.07025, 0.198, 0.1517, 0.198, 0.1609, 0.3479, 0.8725, 0.641, 0.8863, 0.8546, 0.8775, 0.8566, 0.8636, 0.6409, 0.563, 0.6718, 0.5642, 0.7424, 0.5313, 0.7296, 0.5313, 0.6632, 0.7938, 0.8536, 0.7967, 0.6401, 0.8287, 0.6401, 0.8287, 0.8535, 0.5642, 0.7424, 0.563, 0.6718, 0.5811, 0.6767, 0.5823, 0.7473, 0.02226, 0.8943, 0.02226, 0.8266, 0.04012, 0.8209, 0.04012, 0.8886, 0.7913, 0.7176, 0.7902, 0.8059, 0.7722, 0.8059, 0.7733, 0.7176, 0.5596, 0.08977, 0.5621, 0.005614, 0.5823, 0.0, 0.5798, 0.08415, 0.7461, 0.9074, 0.7373, 0.9074, 0.7373, 0.8859, 0.7461, 0.8859, 0.7024, 0.8731, 0.7111, 0.873, 0.7111, 0.8921, 0.7024, 0.8922, 0.8771, 0.5211, 0.8725, 0.641, 0.8636, 0.6409, 0.8682, 0.5208, 0.8116, 0.07155, 0.8346, 0.1815, 0.827, 0.1871, 0.8026, 0.0704, 0.3476, 0.2839, 0.4732, 0.2133, 0.4698, 0.3328, 0.6941, 0.7865, 0.6913, 0.6585, 0.7261, 0.6585, 0.7261, 0.7805, 0.4732, 0.2133, 0.3476, 0.2839, 0.3476, 3.354e-08, 0.4587, 0.0, 0.3476, 0.2839, 0.4698, 0.3328, 0.4625, 0.579, 0.3476, 0.579, 0.6521, 0.7475, 0.6531, 0.8413, 0.635, 0.8411, 0.6341, 0.7473, 0.5087, 0.9031, 0.5144, 0.8991, 0.5177, 0.9117, 0.5124, 0.9161, 0.8346, 0.0042, 0.8116, 0.07155, 0.8026, 0.0704, 0.8266, 0.0, 0.5033, 0.8401, 0.5078, 0.8806, 0.5033, 0.8838, 0.4988, 0.8432, 0.7902, 0.8059, 0.7902, 0.8228, 0.7722, 0.8228, 0.7722, 0.8059, 0.6913, 0.4025, 0.6913, 0.2745, 0.7667, 0.287, 0.7938, 0.3566, 0.7938, 0.3566, 0.7938, 0.4484, 0.6913, 0.4025, 0.7938, 0.09151, 0.7667, 0.02198, 0.7714, 0.01322, 0.8026, 0.0905, 0.7667, 0.02198, 0.6913, 0.009401, 0.6922, 0.0, 0.7714, 0.01322, 0.3721, 0.579, 0.3717, 0.6563, 0.3515, 0.6565, 0.3518, 0.5792, 0.7938, 0.183, 0.7938, 0.09151, 0.8026, 0.0905, 0.8026, 0.184, 0.8548, 0.06952, 0.8548, 0.1613, 0.8346, 0.1611, 0.8346, 0.06968, 0.3717, 0.6563, 0.3717, 0.7501, 0.3515, 0.75, 0.3515, 0.6565, 0.8225, 0.1936, 0.8225, 0.2737, 0.8026, 0.2672, 0.8026, 0.1871, 0.5244, 0.7473, 0.5033, 0.8401, 0.4988, 0.8432, 0.5191, 0.7556, 0.222, 0.852, 0.2431, 0.852, 0.2431, 0.8878, 0.222, 0.8878, 0.2431, 0.852, 0.222, 0.852, 0.222, 0.8328, 0.2431, 0.8328, 0.2431, 0.8328, 0.222, 0.8328, 0.222, 0.82, 0.2431, 0.82, 0.8381, 0.253, 0.8381, 0.2699, 0.8293, 0.2726, 0.8293, 0.2502, 0.8293, 0.2502, 0.8293, 0.2726, 0.8225, 0.2726, 0.8225, 0.2502, 0.5144, 0.8991, 0.5214, 0.8934, 0.5244, 0.9055, 0.5177, 0.9117, 0.7722, 0.8059, 0.7722, 0.8228, 0.7612, 0.8228, 0.7612, 0.8059, 0.7261, 0.6509, 0.7262, 0.5305, 0.7612, 0.533, 0.7612, 0.6509, 0.7973, 0.5202, 0.7957, 0.2745, 0.8276, 0.2745, 0.8283, 0.5207, 0.4057, 0.7501, 0.4057, 0.6563, 0.4601, 0.6637, 0.4601, 0.7428, 0.7587, 0.9461, 0.7478, 0.9461, 0.7478, 0.886, 0.7587, 0.886, 0.5244, 0.7473, 0.5365, 0.7473, 0.5365, 0.9942, 0.5244, 0.9942, 0.7261, 0.8645, 0.7373, 0.8645, 0.7373, 0.9276, 0.7261, 0.9276, 0.3154, 0.8802, 0.3264, 0.8802, 0.3264, 0.9433, 0.3154, 0.9433, 0.8745, 0.8566, 0.8856, 0.8566, 0.8856, 0.9197, 0.8745, 0.9197, 0.9032, 0.2469, 0.9032, 8.386e-09, 0.9152, 0.0, 0.9152, 0.2469, 0.05103, 0.9071, 0.05529, 0.9071, 0.05529, 0.9199, 0.05103, 0.9199, 0.9443, 0.2469, 0.9401, 0.2469, 0.9401, 8.386e-09, 0.9443, 0.0, 0.9529, 0.0, 0.9571, 0.0, 0.9571, 0.2469, 0.9529, 0.2469, 0.7415, 0.9202, 0.7373, 0.9202, 0.7373, 0.9074, 0.7415, 0.9074, 0.3377, 0.9136, 0.3486, 0.9136, 0.3486, 0.9255, 0.3377, 0.9255, 0.02183, 0.9442, 0.01092, 0.9442, 0.01092, 0.8811, 0.02183, 0.8811, 0.4723, 0.9196, 0.4603, 0.9196, 0.4602, 0.8025, 0.4722, 0.8026, 0.9212, 0.615, 0.9091, 0.615, 0.909, 0.498, 0.9211, 0.498, 0.1713, 0.9145, 0.1602, 0.9145, 0.1602, 0.8209, 0.1713, 0.8209, 0.7943, 0.8541, 0.8047, 0.8536, 0.8047, 0.9472, 0.7938, 0.9472, 0.3737, 0.8274, 0.3849, 0.8274, 0.3849, 0.9205, 0.3737, 0.9205, 0.9214, 0.9554, 0.9213, 0.8385, 0.9334, 0.8385, 0.9335, 0.9554, 0.9459, 0.6149, 0.9458, 0.4979, 0.9579, 0.4979, 0.958, 0.6149, 0.9662, 0.3912, 0.9619, 0.3914, 0.9646, 0.2742, 0.9688, 0.274, 0.9539, 0.7321, 0.9496, 0.7323, 0.9523, 0.6151, 0.9566, 0.6149, 0.9905, 0.6149, 0.9863, 0.6147, 0.9836, 0.4975, 0.9879, 0.4977, 0.9891, 0.9557, 0.9849, 0.9556, 0.9822, 0.8384, 0.9865, 0.8386, 0.7222, 0.9247, 0.7113, 0.9247, 0.7113, 0.9128, 0.7222, 0.9128, 0.6668, 0.8414, 0.6777, 0.8413, 0.6777, 0.9349, 0.6673, 0.9345, 0.7067, 0.8922, 0.7067, 0.905, 0.7024, 0.905, 0.7024, 0.8922, 0.7109, 0.8922, 0.7109, 0.905, 0.7067, 0.905, 0.7067, 0.8922, 0.9539, 0.7321, 0.95, 0.8281, 0.9457, 0.8282, 0.9496, 0.7323, 0.9662, 0.3912, 0.9622, 0.4872, 0.958, 0.4874, 0.9619, 0.3914, 0.9458, 0.4979, 0.9457, 0.4022, 0.9578, 0.4022, 0.9579, 0.4979, 0.9822, 0.8384, 0.9783, 0.7425, 0.9825, 0.7426, 0.9865, 0.8386, 0.9213, 0.8385, 0.9212, 0.7427, 0.9333, 0.7427, 0.9334, 0.8385, 0.909, 0.498, 0.9089, 0.4022, 0.921, 0.4022, 0.9211, 0.498, 0.9836, 0.4975, 0.9797, 0.4016, 0.9839, 0.4018, 0.9879, 0.4977, 0.4602, 0.8025, 0.4601, 0.7068, 0.4721, 0.7068, 0.4722, 0.8026, 0.1824, 0.9145, 0.1713, 0.9145, 0.1713, 0.8209, 0.1824, 0.8209, 0.6155, 0.8418, 0.6259, 0.8413, 0.6259, 0.935, 0.615, 0.9349, 0.396, 0.9205, 0.3849, 0.9205, 0.3849, 0.8274, 0.396, 0.8274, 0.8717, 0.2732, 0.8607, 0.2732, 0.8607, 0.2614, 0.8717, 0.2614, 0.5823, 0.8414, 0.5932, 0.8413, 0.5932, 0.935, 0.5828, 0.9345, 0.1491, 0.8209, 0.1602, 0.8209, 0.1602, 0.9145, 0.1491, 0.9145, 0.6041, 0.8419, 0.6145, 0.8413, 0.615, 0.9349, 0.6041, 0.9349, 0.3737, 0.9205, 0.3626, 0.9205, 0.3626, 0.8274, 0.3737, 0.8274, 0.05103, 0.9061, 0.04012, 0.9061, 0.04012, 0.8943, 0.05103, 0.8943, 0.6041, 0.935, 0.5932, 0.935, 0.5937, 0.8413, 0.6041, 0.8419, 0.95, 0.8281, 0.9566, 0.9556, 0.9523, 0.9558, 0.9457, 0.8282, 0.9622, 0.4872, 0.9688, 0.6148, 0.9646, 0.6149, 0.958, 0.4874, 0.9212, 0.7427, 0.9214, 0.615, 0.9335, 0.615, 0.9333, 0.7427, 0.4601, 0.7068, 0.4603, 0.579, 0.4723, 0.5791, 0.4721, 0.7068, 0.9783, 0.7425, 0.9849, 0.6149, 0.9891, 0.6151, 0.9825, 0.7426, 0.9797, 0.4016, 0.9863, 0.274, 0.9905, 0.2742, 0.9839, 0.4018, 0.9457, 0.4022, 0.9459, 0.2745, 0.958, 0.2745, 0.9578, 0.4022, 0.9089, 0.4022, 0.9091, 0.2745, 0.9212, 0.2745, 0.921, 0.4022, 0.1936, 0.9146, 0.1824, 0.9146, 0.1824, 0.8209, 0.1936, 0.8209, 0.8664, 0.8569, 0.8745, 0.8566, 0.8745, 0.9503, 0.8636, 0.9499, 0.4071, 0.8274, 0.4182, 0.8274, 0.4182, 0.9205, 0.4071, 0.9205, 0.8424, 0.2311, 0.8533, 0.2311, 0.8533, 0.2429, 0.8424, 0.2429, 0.8505, 0.854, 0.8614, 0.8536, 0.8614, 0.9473, 0.8533, 0.947, 0.3377, 0.82, 0.3493, 0.82, 0.3493, 0.9136, 0.3382, 0.9136, 0.8178, 0.8539, 0.8265, 0.8536, 0.8265, 0.9472, 0.8156, 0.947, 0.1045, 0.914, 0.09293, 0.914, 0.09334, 0.8209, 0.1045, 0.8209, 0.8607, 0.2732, 0.8498, 0.2732, 0.8498, 0.2614, 0.8607, 0.2614, 0.8047, 0.8539, 0.8156, 0.8536, 0.8156, 0.9473, 0.8069, 0.9469, 0.7261, 0.8179, 0.7478, 0.8179, 0.7478, 0.8645, 0.7261, 0.8645, 0.08983, 0.914, 0.08983, 0.9268, 0.08558, 0.9268, 0.08558, 0.914, 0.05797, 0.9268, 0.05797, 0.914, 0.06222, 0.914, 0.06222, 0.9268, 0.05103, 0.8943, 0.05529, 0.8943, 0.05529, 0.9071, 0.05103, 0.9071, 0.2329, 0.9006, 0.2371, 0.9006, 0.2371, 0.9134, 0.2329, 0.9134, 0.2672, 0.82, 0.2672, 0.9345, 0.2551, 0.9346, 0.2551, 0.82, 0.2177, 0.9356, 0.2177, 0.8209, 0.222, 0.821, 0.222, 0.9355, 0.2793, 0.9344, 0.2672, 0.9344, 0.2672, 0.82, 0.2793, 0.82, 0.568, 0.8405, 0.568, 0.955, 0.5637, 0.9551, 0.5637, 0.8404, 0.2431, 0.9346, 0.2431, 0.82, 0.2551, 0.82, 0.2551, 0.9345, 0.4595, 0.942, 0.4552, 0.9421, 0.4552, 0.8274, 0.4595, 0.8275, 0.2913, 0.9344, 0.2793, 0.9344, 0.2793, 0.82, 0.2913, 0.82, 0.6777, 0.8413, 0.682, 0.8414, 0.682, 0.9559, 0.6777, 0.9559, 0.06964, 0.8674, 0.05797, 0.8674, 0.05797, 0.8209, 0.06964, 0.8209, 0.8498, 0.2732, 0.8381, 0.2732, 0.8381, 0.2502, 0.8498, 0.2502, 0.5485, 0.7939, 0.5702, 0.7939, 0.5702, 0.8404, 0.5485, 0.8404, 0.7067, 0.9178, 0.7024, 0.9178, 0.7024, 0.905, 0.7067, 0.905, 0.2414, 0.9135, 0.2371, 0.9134, 0.2371, 0.9006, 0.2414, 0.9006, 0.7415, 0.9202, 0.7415, 0.9074, 0.7458, 0.9074, 0.7458, 0.9202, 0.783, 0.924, 0.783, 0.9112, 0.7873, 0.9112, 0.7873, 0.924, 0.6012, 0.7473, 0.6341, 0.7504, 0.6341, 0.8408, 0.6003, 0.8412, 0.2878, 0.7963, 0.222, 0.7079, 0.3495, 0.6995, 0.3515, 0.82, 0.8316, 0.488, 0.8636, 0.4879, 0.8633, 0.6074, 0.8323, 0.6078, 0.6682, 0.4111, 0.6687, 0.6576, 0.6401, 0.6704, 0.6396, 0.4111, 0.6694, 0.291, 0.6398, 0.2909, 0.6403, 0.08413, 0.6721, 0.07552, 0.5838, 0.1381, 0.6403, 0.08413, 0.6398, 0.2909, 0.5884, 0.291, 0.59, 0.4111, 0.6396, 0.4111, 0.6401, 0.6704, 0.5947, 0.6897, 0.4822, 0.7828, 0.4777, 0.7797, 0.4831, 0.7603, 0.4887, 0.7643, 0.6403, 0.08413, 0.5838, 0.1381, 0.5823, 0.08595, 0.6403, 0.01774, 0.6396, 0.4111, 0.59, 0.4111, 0.5884, 0.291, 0.6398, 0.2909, 0.1215, 0.07849, 0.1215, 0.005729, 0.2068, 0.07324, 0.1852, 0.1425, 0.2003, 0.7459, 0.2163, 0.7888, 0.1552, 0.8209, 0.1482, 0.7732, 0.6384, 0.7333, 0.5947, 0.6897, 0.6401, 0.6704, 0.2206, 0.4676, 0.2003, 0.7459, 0.1482, 0.7732, 0.1584, 0.468, 0.2094, 0.1947, 0.222, 0.3475, 0.1609, 0.3479, 0.1517, 0.198, 0.1215, 0.07849, 0.1852, 0.1425, 0.2094, 0.1947, 0.1517, 0.198, 0.222, 0.3475, 0.2206, 0.4676, 0.1584, 0.468, 0.1609, 0.3479, 0.8549, 0.0, 0.8548, 0.06952, 0.8346, 0.06968, 0.8347, 0.0001679, 0.6711, 0.7417, 0.6384, 0.7333, 0.6401, 0.6704, 0.6687, 0.6576, 0.3721, 0.8274, 0.3717, 0.7501, 0.4057, 0.7501, 0.4046, 0.815, 0.6682, 0.4111, 0.6396, 0.4111, 0.6398, 0.2909, 0.6694, 0.291, 0.9089, 0.8556, 0.9001, 0.8566, 0.8908, 0.6103, 0.8997, 0.6099, 0.8952, 0.4901, 0.8863, 0.4902, 0.9002, 0.2745, 0.9089, 0.2765, 0.6721, 0.07552, 0.6403, 0.08413, 0.6403, 0.01774, 0.6733, 0.004926, 0.8287, 0.2745, 0.8636, 0.2745, 0.8636, 0.4879, 0.8316, 0.488, 0.6733, 0.004926, 0.6913, 0.0, 0.6901, 0.07059, 0.6721, 0.07552, 0.05797, 0.8943, 0.04012, 0.8886, 0.04012, 0.8209, 0.05797, 0.8266, 0.7913, 0.9112, 0.7733, 0.9112, 0.7722, 0.8228, 0.7902, 0.8228, 0.6687, 0.6576, 0.6889, 0.6632, 0.6913, 0.7473, 0.6711, 0.7417, 0.7461, 0.8645, 0.7461, 0.8859, 0.7373, 0.8859, 0.7373, 0.8645, 0.8424, 0.2311, 0.8424, 0.2502, 0.8337, 0.2502, 0.8337, 0.2311, 0.8997, 0.6099, 0.8908, 0.6103, 0.8863, 0.4902, 0.8952, 0.4901, 0.7702, 0.646, 0.7612, 0.6472, 0.7856, 0.5305, 0.7932, 0.536, 0.3476, 0.2839, 0.2253, 0.3328, 0.222, 0.2133, 0.6941, 0.5305, 0.7261, 0.5365, 0.7261, 0.6585, 0.6913, 0.6585, 0.222, 0.2133, 0.2365, 1.006e-07, 0.3476, 3.354e-08, 0.3476, 0.2839, 0.3476, 0.2839, 0.3476, 0.579, 0.2326, 0.579, 0.2253, 0.3328, 0.6003, 0.8412, 0.5823, 0.8413, 0.5832, 0.7475, 0.6012, 0.7473, 0.4831, 0.7603, 0.4868, 0.7473, 0.4921, 0.7518, 0.4887, 0.7643, 0.7932, 0.7134, 0.7852, 0.7176, 0.7612, 0.6472, 0.7702, 0.646, 0.4777, 0.8234, 0.4732, 0.8202, 0.4777, 0.7797, 0.4822, 0.7828, 0.6913, 0.4025, 0.7938, 0.4484, 0.7667, 0.5179, 0.6913, 0.5305, 0.7938, 0.183, 0.8026, 0.184, 0.7714, 0.2612, 0.7667, 0.2525, 0.7667, 0.2525, 0.7714, 0.2612, 0.6922, 0.2745, 0.6913, 0.2651, 0.3721, 0.8274, 0.3518, 0.8272, 0.3515, 0.75, 0.3717, 0.7501, 0.6913, 0.7929, 0.7113, 0.7865, 0.7113, 0.8666, 0.6913, 0.873, 0.4988, 0.9161, 0.4935, 0.9079, 0.4732, 0.8202, 0.4777, 0.8234, 0.4887, 0.7643, 0.4921, 0.7518, 0.4988, 0.758, 0.4958, 0.77, 0.7261, 0.6509, 0.7612, 0.6509, 0.7612, 0.7689, 0.7262, 0.7714, 0.8323, 0.6078, 0.8633, 0.6074, 0.8625, 0.8536, 0.8306, 0.8535, 0.5485, 0.7473, 0.5702, 0.7473, 0.5702, 0.7939, 0.5485, 0.7939, 0.06964, 0.914, 0.05797, 0.914, 0.05797, 0.8674, 0.06964, 0.8674, 0.06964, 0.914, 0.06964, 0.8674, 0.08132, 0.8674, 0.08132, 0.914])
_uv.active_render = True
_uv = me_cube.uv_layers.new(name='UVMap.001')
_uv.uv.foreach_set('vector', [0.8601, 0.8323, 0.8601, 0.7788, 0.8343, 0.7788, 0.8343, 0.8323, 0.02678, 0.6657, 0.02678, 0.6121, 0.01489, 0.6121, 0.01489, 0.6657, 0.1101, 0.6657, 0.1101, 0.6121, 0.08433, 0.6121, 0.08433, 0.6657, 0.8621, 0.8184, 0.8879, 0.8184, 0.8879, 0.8066, 0.8621, 0.8066, 0.8879, 0.3323, 0.8879, 0.1121, 0.876, 0.1121, 0.876, 0.3323, 0.01289, 0.6657, 0.01289, 0.6121, 0.001001, 0.6121, 0.001001, 0.6657, 0.05455, 0.6657, 0.05455, 0.6121, 0.04267, 0.6121, 0.04267, 0.6657, 0.04067, 0.6657, 0.04067, 0.6121, 0.02878, 0.6121, 0.02878, 0.6657, 0.2212, 0.9018, 0.2212, 0.8899, 0.001001, 0.8899, 0.001001, 0.9018, 0.874, 0.8204, 0.8621, 0.8204, 0.8621, 0.8323, 0.874, 0.8323, 0.874, 0.2212, 0.874, 0.001001, 0.8621, 0.001001, 0.8621, 0.2212, 0.5566, 0.8879, 0.7768, 0.8879, 0.7768, 0.876, 0.5566, 0.876, 0.6379, 0.07045, 0.626, 0.07045, 0.626, 0.08233, 0.6379, 0.08233, 0.624, 0.07045, 0.6121, 0.07045, 0.6121, 0.08233, 0.624, 0.08233, 0.08233, 0.6101, 0.08233, 0.5566, 0.07045, 0.5566, 0.07045, 0.6101, 0.9018, 0.7768, 0.9018, 0.6677, 0.8899, 0.6677, 0.8899, 0.7768, 0.5566, 0.999, 0.6657, 0.999, 0.6657, 0.9871, 0.5566, 0.9871, 0.999, 0.3323, 0.999, 0.2232, 0.9871, 0.2232, 0.9871, 0.3323, 0.4454, 0.999, 0.5546, 0.999, 0.5546, 0.9871, 0.4454, 0.9871, 0.999, 0.2212, 0.999, 0.1121, 0.9871, 0.1121, 0.9871, 0.2212, 0.3323, 0.999, 0.3323, 0.9871, 0.2232, 0.9871, 0.2232, 0.999, 0.9851, 0.7788, 0.9732, 0.7788, 0.9732, 0.8879, 0.9851, 0.8879, 0.001001, 0.999, 0.1101, 0.999, 0.1101, 0.9871, 0.001001, 0.9871, 0.9851, 0.6657, 0.9851, 0.5566, 0.9732, 0.5566, 0.9732, 0.6657, 0.7788, 0.9851, 0.8879, 0.9851, 0.8879, 0.9732, 0.7788, 0.9732, 0.9851, 0.5546, 0.9851, 0.4454, 0.9732, 0.4454, 0.9732, 0.5546, 0.6379, 0.05656, 0.626, 0.05656, 0.626, 0.06844, 0.6379, 0.06844, 0.5566, 0.9851, 0.6657, 0.9851, 0.6657, 0.9732, 0.5566, 0.9732, 0.624, 0.05656, 0.6121, 0.05656, 0.6121, 0.06844, 0.624, 0.06844, 0.6657, 0.07045, 0.6538, 0.07045, 0.6538, 0.08233, 0.6657, 0.08233, 0.9851, 0.2232, 0.9732, 0.2232, 0.9732, 0.3323, 0.9851, 0.3323, 0.5546, 0.9851, 0.5546, 0.9732, 0.4454, 0.9732, 0.4454, 0.9851, 0.9851, 0.1121, 0.9732, 0.1121, 0.9732, 0.2212, 0.9851, 0.2212, 0.4434, 0.9851, 0.4434, 0.9732, 0.3343, 0.9732, 0.3343, 0.9851, 0.9851, 0.001001, 0.9732, 0.001001, 0.9732, 0.1101, 0.9851, 0.1101, 0.3323, 0.9851, 0.3323, 0.9732, 0.2232, 0.9732, 0.2232, 0.9851, 0.9712, 0.7788, 0.9593, 0.7788, 0.9593, 0.8879, 0.9712, 0.8879, 0.2212, 0.9851, 0.2212, 0.9732, 0.1121, 0.9732, 0.1121, 0.9851, 0.9712, 0.7768, 0.9712, 0.6677, 0.9593, 0.6677, 0.9593, 0.7768, 0.001001, 0.9851, 0.1101, 0.9851, 0.1101, 0.9732, 0.001001, 0.9732, 0.9712, 0.6657, 0.9712, 0.5566, 0.9593, 0.5566, 0.9593, 0.6657, 0.6518, 0.07045, 0.6399, 0.07045, 0.6399, 0.08233, 0.6518, 0.08233, 0.7788, 0.9712, 0.8879, 0.9712, 0.8879, 0.9593, 0.7788, 0.9593, 0.9712, 0.5546, 0.9712, 0.4454, 0.9593, 0.4454, 0.9593, 0.5546, 0.6677, 0.9712, 0.7768, 0.9712, 0.7768, 0.9593, 0.6677, 0.9593, 0.9712, 0.4434, 0.9712, 0.3343, 0.9593, 0.3343, 0.9593, 0.4434, 0.6657, 0.05656, 0.6538, 0.05656, 0.6538, 0.06844, 0.6657, 0.06844, 0.5566, 0.9712, 0.6657, 0.9712, 0.6657, 0.9593, 0.5566, 0.9593, 0.9712, 0.2232, 0.9593, 0.2232, 0.9593, 0.3323, 0.9712, 0.3323, 0.5546, 0.9712, 0.5546, 0.9593, 0.4454, 0.9593, 0.4454, 0.9712, 0.9712, 0.1121, 0.9593, 0.1121, 0.9593, 0.2212, 0.9712, 0.2212, 0.4434, 0.9712, 0.4434, 0.9593, 0.3343, 0.9593, 0.3343, 0.9712, 0.9712, 0.001001, 0.9593, 0.001001, 0.9593, 0.1101, 0.9712, 0.1101, 0.3323, 0.9712, 0.3323, 0.9593, 0.2232, 0.9593, 0.2232, 0.9712, 0.9573, 0.7788, 0.9454, 0.7788, 0.9454, 0.8879, 0.9573, 0.8879, 0.2212, 0.9712, 0.2212, 0.9593, 0.1121, 0.9593, 0.1121, 0.9712, 0.9573, 0.7768, 0.9573, 0.6677, 0.9454, 0.6677, 0.9454, 0.7768, 0.001001, 0.9712, 0.1101, 0.9712, 0.1101, 0.9593, 0.001001, 0.9593, 0.9573, 0.6657, 0.9573, 0.5566, 0.9454, 0.5566, 0.9454, 0.6657, 0.6518, 0.05656, 0.6399, 0.05656, 0.6399, 0.06844, 0.6518, 0.06844, 0.3343, 0.9573, 0.4434, 0.9573, 0.4434, 0.9454, 0.3343, 0.9454, 0.9157, 0.2212, 0.9157, 0.1121, 0.9038, 0.1121, 0.9038, 0.2212, 0.4454, 0.9157, 0.5546, 0.9157, 0.5546, 0.9038, 0.4454, 0.9038, 0.9157, 0.1101, 0.9157, 0.001001, 0.9038, 0.001001, 0.9038, 0.1101, 0.6379, 0.09822, 0.626, 0.09822, 0.626, 0.1101, 0.6379, 0.1101, 0.3343, 0.9157, 0.4434, 0.9157, 0.4434, 0.9038, 0.3343, 0.9038, 0.8462, 0.001001, 0.8343, 0.001001, 0.8343, 0.2212, 0.8462, 0.2212, 0.2232, 0.9018, 0.4434, 0.9018, 0.4434, 0.8899, 0.2232, 0.8899, 0.8323, 0.5566, 0.8204, 0.5566, 0.8204, 0.7768, 0.8323, 0.7768, 0.624, 0.09822, 0.6121, 0.09822, 0.6121, 0.1101, 0.624, 0.1101, 0.6379, 0.08433, 0.626, 0.08433, 0.626, 0.09622, 0.6379, 0.09622, 0.624, 0.08433, 0.6121, 0.08433, 0.6121, 0.09622, 0.624, 0.09622, 0.6657, 0.09822, 0.6538, 0.09822, 0.6538, 0.1101, 0.6657, 0.1101, 0.3323, 0.9157, 0.3323, 0.9038, 0.2232, 0.9038, 0.2232, 0.9157, 0.9018, 0.7788, 0.8899, 0.7788, 0.8899, 0.8879, 0.9018, 0.8879, 0.1121, 0.9157, 0.2212, 0.9157, 0.2212, 0.9038, 0.1121, 0.9038, 0.9018, 0.4454, 0.8899, 0.4454, 0.8899, 0.5546, 0.9018, 0.5546, 0.1101, 0.9157, 0.1101, 0.9038, 0.001001, 0.9038, 0.001001, 0.9157, 0.9018, 0.4434, 0.9018, 0.3343, 0.8899, 0.3343, 0.8899, 0.4434, 0.7788, 0.9018, 0.8879, 0.9018, 0.8879, 0.8899, 0.7788, 0.8899, 0.8879, 0.6657, 0.8879, 0.5566, 0.876, 0.5566, 0.876, 0.6657, 0.6111, 0.9018, 0.6657, 0.9018, 0.6657, 0.8899, 0.6111, 0.8899, 0.8184, 0.2232, 0.8066, 0.2232, 0.8066, 0.4434, 0.8184, 0.4434, 0.4454, 0.8184, 0.6657, 0.8184, 0.6657, 0.8066, 0.4454, 0.8066, 0.8184, 0.7768, 0.8184, 0.5566, 0.8066, 0.5566, 0.8066, 0.7768, 0.4454, 0.8323, 0.6657, 0.8323, 0.6657, 0.8204, 0.4454, 0.8204, 0.8323, 0.2232, 0.8204, 0.2232, 0.8204, 0.4434, 0.8323, 0.4434, 0.6518, 0.09822, 0.6399, 0.09822, 0.6399, 0.1101, 0.6518, 0.1101, 0.6657, 0.08433, 0.6538, 0.08433, 0.6538, 0.09622, 0.6657, 0.09622, 0.6518, 0.08433, 0.6399, 0.08433, 0.6399, 0.09622, 0.6518, 0.09622, 0.5823, 0.07045, 0.5704, 0.07045, 0.5704, 0.08233, 0.5823, 0.08233, 0.5566, 0.7768, 0.6657, 0.7768, 0.6657, 0.7232, 0.5566, 0.7232, 0.2212, 0.1121, 0.1121, 0.1121, 0.1121, 0.2212, 0.2212, 0.2212, 0.3323, 0.7798, 0.3323, 0.8323, 0.2242, 0.8323, 0.8046, 0.7768, 0.8046, 0.6677, 0.7788, 0.6677, 0.7788, 0.7768, 0.2212, 0.8046, 0.2212, 0.7788, 0.001001, 0.7788, 0.001001, 0.8046, 0.7768, 0.4434, 0.7768, 0.2232, 0.751, 0.2232, 0.751, 0.4434, 0.2212, 0.8323, 0.2212, 0.8066, 0.1121, 0.8066, 0.1121, 0.8323, 0.1101, 0.2212, 0.1101, 0.001001, 0.001001, 0.001001, 0.001001, 0.2212, 0.3343, 0.499, 0.5546, 0.499, 0.5546, 0.4454, 0.3343, 0.4454, 0.6379, 0.05455, 0.6379, 0.02878, 0.626, 0.02878, 0.626, 0.05455, 0.7212, 0.6677, 0.6677, 0.6677, 0.6677, 0.7768, 0.7212, 0.7768, 0.4454, 0.7768, 0.5546, 0.7768, 0.5546, 0.7232, 0.4454, 0.7232, 0.5546, 0.2232, 0.4454, 0.2232, 0.4454, 0.3323, 0.5546, 0.3323, 0.8323, 0.4454, 0.7788, 0.4454, 0.7788, 0.5546, 0.8323, 0.5546, 0.8323, 0.7798, 0.7798, 0.8323, 0.8323, 0.8323, 0.5546, 0.6657, 0.5546, 0.6121, 0.3343, 0.6121, 0.3343, 0.6657, 0.6657, 0.3343, 0.6121, 0.3343, 0.6121, 0.5546, 0.6657, 0.5546, 0.6657, 0.5566, 0.5566, 0.5566, 0.5566, 0.6657, 0.6657, 0.6657, 0.6657, 0.2232, 0.5566, 0.2232, 0.5566, 0.3323, 0.6657, 0.3323, 0.3343, 0.7212, 0.4434, 0.7212, 0.4434, 0.6677, 0.3343, 0.6677, 0.7212, 0.5546, 0.7212, 0.4454, 0.6677, 0.4454, 0.6677, 0.5546, 0.6657, 0.7212, 0.6657, 0.6677, 0.5566, 0.6677, 0.5566, 0.7212, 0.874, 0.4454, 0.8482, 0.4454, 0.8482, 0.5546, 0.874, 0.5546, 0.3343, 0.7768, 0.4434, 0.7768, 0.4434, 0.7232, 0.3343, 0.7232, 0.7768, 0.4454, 0.7232, 0.4454, 0.7232, 0.5546, 0.7768, 0.5546, 0.4454, 0.8879, 0.5546, 0.8879, 0.5546, 0.8621, 0.4454, 0.8621, 0.624, 0.05455, 0.624, 0.02878, 0.6121, 0.02878, 0.6121, 0.05455, 0.4434, 0.4434, 0.4434, 0.2232, 0.3343, 0.2232, 0.3343, 0.4434, 0.5566, 0.874, 0.7768, 0.874, 0.7768, 0.8621, 0.5566, 0.8621, 0.1101, 0.5546, 0.1101, 0.3343, 0.001001, 0.3343, 0.001001, 0.5546, 0.2232, 0.8879, 0.4434, 0.8879, 0.4434, 0.876, 0.2232, 0.876, 0.8323, 0.1101, 0.8323, 0.001001, 0.7788, 0.001001, 0.7788, 0.1101, 0.3343, 0.5546, 0.5546, 0.5546, 0.5546, 0.501, 0.3343, 0.501, 0.8879, 0.7768, 0.8879, 0.6677, 0.8621, 0.6677, 0.8621, 0.7768, 0.7788, 0.8601, 0.8879, 0.8601, 0.8879, 0.8343, 0.7788, 0.8343, 0.9018, 0.1101, 0.9018, 0.001001, 0.876, 0.001001, 0.876, 0.1101, 0.7788, 0.8879, 0.8879, 0.8879, 0.8879, 0.8621, 0.7788, 0.8621, 0.6657, 0.02878, 0.6538, 0.02878, 0.6538, 0.05455, 0.6657, 0.05455, 0.6518, 0.02878, 0.6399, 0.02878, 0.6399, 0.05455, 0.6518, 0.05455, 0.8879, 0.4434, 0.8879, 0.3343, 0.876, 0.3343, 0.876, 0.4434, 0.4454, 0.9018, 0.5546, 0.9018, 0.5546, 0.8899, 0.4454, 0.8899, 0.2212, 0.3353, 0.1131, 0.5546, 0.2212, 0.5546, 0.8323, 0.2212, 0.8323, 0.1121, 0.7788, 0.1121, 0.7788, 0.2212, 0.3323, 0.1101, 0.3323, 0.001001, 0.1121, 0.001001, 0.1121, 0.1101, 0.4434, 0.001001, 0.3343, 0.001001, 0.3343, 0.2212, 0.4434, 0.2212, 0.001001, 0.8323, 0.1101, 0.8323, 0.1101, 0.8066, 0.001001, 0.8066, 0.5684, 0.07045, 0.5566, 0.07045, 0.5566, 0.08233, 0.5684, 0.08233, 0.8879, 0.5546, 0.8879, 0.4454, 0.876, 0.4454, 0.876, 0.5546, 0.06844, 0.6101, 0.06844, 0.5566, 0.05656, 0.5566, 0.05656, 0.6101, 0.5823, 0.001001, 0.5704, 0.001001, 0.5704, 0.02678, 0.5823, 0.02678, 0.1101, 0.6677, 0.001001, 0.6677, 0.001001, 0.7768, 0.1101, 0.7768, 0.2232, 0.8313, 0.2232, 0.7788, 0.3313, 0.7788, 0.6677, 0.9018, 0.7768, 0.9018, 0.7768, 0.8899, 0.6677, 0.8899, 0.9018, 0.2212, 0.9018, 0.1121, 0.8899, 0.1121, 0.8899, 0.2212, 0.5566, 0.8046, 0.6657, 0.8046, 0.6657, 0.7788, 0.5566, 0.7788, 0.9018, 0.3323, 0.9018, 0.2232, 0.8899, 0.2232, 0.8899, 0.3323, 0.4454, 0.8046, 0.5546, 0.8046, 0.5546, 0.7788, 0.4454, 0.7788, 0.8046, 0.6657, 0.8046, 0.5566, 0.7788, 0.5566, 0.7788, 0.6657, 0.6677, 0.8046, 0.7768, 0.8046, 0.7768, 0.7788, 0.6677, 0.7788, 0.9018, 0.6657, 0.9018, 0.5566, 0.8899, 0.5566, 0.8899, 0.6657, 0.08233, 0.6121, 0.05656, 0.6121, 0.05656, 0.6657, 0.08233, 0.6657, 0.8879, 0.7788, 0.8621, 0.7788, 0.8621, 0.8046, 0.8879, 0.8046, 0.5684, 0.02678, 0.5684, 0.001001, 0.5566, 0.001001, 0.5566, 0.02678, 0.6101, 0.02678, 0.6101, 0.001001, 0.5982, 0.001001, 0.5982, 0.02678, 0.5962, 0.02678, 0.5962, 0.001001, 0.5843, 0.001001, 0.5843, 0.02678, 0.5823, 0.05656, 0.5704, 0.05656, 0.5704, 0.06844, 0.5823, 0.06844, 0.5684, 0.05656, 0.5566, 0.05656, 0.5566, 0.06844, 0.5684, 0.06844, 0.3343, 0.8323, 0.4434, 0.8323, 0.4434, 0.7788, 0.3343, 0.7788, 0.8046, 0.4434, 0.8046, 0.2232, 0.7788, 0.2232, 0.7788, 0.4434, 0.5546, 0.3343, 0.4454, 0.3343, 0.4454, 0.4434, 0.5546, 0.4434, 0.1101, 0.5566, 0.09822, 0.5566, 0.09822, 0.6101, 0.1101, 0.6101, 0.2212, 0.8462, 0.2212, 0.8343, 0.001001, 0.8343, 0.001001, 0.8462, 0.09622, 0.5566, 0.08433, 0.5566, 0.08433, 0.6101, 0.09622, 0.6101, 0.02678, 0.5566, 0.01489, 0.5566, 0.01489, 0.6101, 0.02678, 0.6101, 0.01289, 0.5566, 0.001001, 0.5566, 0.001001, 0.6101, 0.01289, 0.6101, 0.8462, 0.4434, 0.8462, 0.2232, 0.8343, 0.2232, 0.8343, 0.4434, 0.6101, 0.07045, 0.5982, 0.07045, 0.5982, 0.08233, 0.6101, 0.08233, 0.4434, 0.8462, 0.4434, 0.8343, 0.2232, 0.8343, 0.2232, 0.8462, 0.8462, 0.4454, 0.8343, 0.4454, 0.8343, 0.6657, 0.8462, 0.6657, 0.5962, 0.07045, 0.5843, 0.07045, 0.5843, 0.08233, 0.5962, 0.08233, 0.6101, 0.05656, 0.5982, 0.05656, 0.5982, 0.06844, 0.6101, 0.06844, 0.05455, 0.5566, 0.04267, 0.5566, 0.04267, 0.6101, 0.05455, 0.6101, 0.6657, 0.9157, 0.6657, 0.9038, 0.5566, 0.9038, 0.5566, 0.9157, 0.9157, 0.2232, 0.9038, 0.2232, 0.9038, 0.3323, 0.9157, 0.3323, 0.7768, 0.9157, 0.7768, 0.9038, 0.6677, 0.9038, 0.6677, 0.9157, 0.9157, 0.3343, 0.9038, 0.3343, 0.9038, 0.4434, 0.9157, 0.4434, 0.8879, 0.9157, 0.8879, 0.9038, 0.7788, 0.9038, 0.7788, 0.9157, 0.9157, 0.5546, 0.9157, 0.4454, 0.9038, 0.4454, 0.9038, 0.5546, 0.001001, 0.9296, 0.1101, 0.9296, 0.1101, 0.9177, 0.001001, 0.9177, 0.9157, 0.5566, 0.9038, 0.5566, 0.9038, 0.6657, 0.9157, 0.6657, 0.2212, 0.9296, 0.2212, 0.9177, 0.1121, 0.9177, 0.1121, 0.9296, 0.9157, 0.6677, 0.9038, 0.6677, 0.9038, 0.7768, 0.9157, 0.7768, 0.3323, 0.9296, 0.3323, 0.9177, 0.2232, 0.9177, 0.2232, 0.9296, 0.5962, 0.05656, 0.5843, 0.05656, 0.5843, 0.06844, 0.5962, 0.06844, 0.9157, 0.7788, 0.9038, 0.7788, 0.9038, 0.8879, 0.9157, 0.8879, 0.5823, 0.09822, 0.5704, 0.09822, 0.5704, 0.1101, 0.5823, 0.1101, 0.5684, 0.09822, 0.5566, 0.09822, 0.5566, 0.1101, 0.5684, 0.1101, 0.3343, 0.9296, 0.4434, 0.9296, 0.4434, 0.9177, 0.3343, 0.9177, 0.9296, 0.1101, 0.9296, 0.001001, 0.9177, 0.001001, 0.9177, 0.1101, 0.4454, 0.9296, 0.5546, 0.9296, 0.5546, 0.9177, 0.4454, 0.9177, 0.9296, 0.2212, 0.9296, 0.1121, 0.9177, 0.1121, 0.9177, 0.2212, 0.5566, 0.9296, 0.6657, 0.9296, 0.6657, 0.9177, 0.5566, 0.9177, 0.9296, 0.3323, 0.9296, 0.2232, 0.9177, 0.2232, 0.9177, 0.3323, 0.6677, 0.9296, 0.7768, 0.9296, 0.7768, 0.9177, 0.6677, 0.9177, 0.9296, 0.4434, 0.9296, 0.3343, 0.9177, 0.3343, 0.9177, 0.4434, 0.8879, 0.9296, 0.8879, 0.9177, 0.7788, 0.9177, 0.7788, 0.9296, 0.9296, 0.4454, 0.9177, 0.4454, 0.9177, 0.5546, 0.9296, 0.5546, 0.1101, 0.9434, 0.1101, 0.9316, 0.001001, 0.9316, 0.001001, 0.9434, 0.5823, 0.08433, 0.5704, 0.08433, 0.5704, 0.09622, 0.5823, 0.09622, 0.9296, 0.5566, 0.9177, 0.5566, 0.9177, 0.6657, 0.9296, 0.6657, 0.2212, 0.9434, 0.2212, 0.9316, 0.1121, 0.9316, 0.1121, 0.9434, 0.9296, 0.6677, 0.9177, 0.6677, 0.9177, 0.7768, 0.9296, 0.7768, 0.3323, 0.9434, 0.3323, 0.9316, 0.2232, 0.9316, 0.2232, 0.9434, 0.5684, 0.08433, 0.5566, 0.08433, 0.5566, 0.09622, 0.5684, 0.09622, 0.9296, 0.7788, 0.9177, 0.7788, 0.9177, 0.8879, 0.9296, 0.8879, 0.3343, 0.9434, 0.4434, 0.9434, 0.4434, 0.9316, 0.3343, 0.9316, 0.9434, 0.1101, 0.9434, 0.001001, 0.9316, 0.001001, 0.9316, 0.1101, 0.4454, 0.9434, 0.5546, 0.9434, 0.5546, 0.9316, 0.4454, 0.9316, 0.9434, 0.2212, 0.9434, 0.1121, 0.9316, 0.1121, 0.9316, 0.2212, 0.5566, 0.9434, 0.6657, 0.9434, 0.6657, 0.9316, 0.5566, 0.9316, 0.9434, 0.3323, 0.9434, 0.2232, 0.9316, 0.2232, 0.9316, 0.3323, 0.6677, 0.9434, 0.7768, 0.9434, 0.7768, 0.9316, 0.6677, 0.9316, 0.9434, 0.4434, 0.9434, 0.3343, 0.9316, 0.3343, 0.9316, 0.4434, 0.8879, 0.9434, 0.8879, 0.9316, 0.7788, 0.9316, 0.7788, 0.9434, 0.9434, 0.4454, 0.9316, 0.4454, 0.9316, 0.5546, 0.9434, 0.5546, 0.1101, 0.9573, 0.1101, 0.9454, 0.001001, 0.9454, 0.001001, 0.9573, 0.6101, 0.09822, 0.5982, 0.09822, 0.5982, 0.1101, 0.6101, 0.1101, 0.9434, 0.5566, 0.9316, 0.5566, 0.9316, 0.6657, 0.9434, 0.6657, 0.2212, 0.9573, 0.2212, 0.9454, 0.1121, 0.9454, 0.1121, 0.9573, 0.9434, 0.6677, 0.9316, 0.6677, 0.9316, 0.7768, 0.9434, 0.7768, 0.3323, 0.9573, 0.3323, 0.9454, 0.2232, 0.9454, 0.2232, 0.9573, 0.5962, 0.09822, 0.5843, 0.09822, 0.5843, 0.1101, 0.5962, 0.1101, 0.9434, 0.7788, 0.9316, 0.7788, 0.9316, 0.8879, 0.9434, 0.8879, 0.7222, 0.8323, 0.7222, 0.8066, 0.6677, 0.8066, 0.6677, 0.8323, 0.6101, 0.08433, 0.5982, 0.08433, 0.5982, 0.09622, 0.6101, 0.09622, 0.5962, 0.08433, 0.5843, 0.08433, 0.5843, 0.09622, 0.5962, 0.09622, 0.6379, 0.01489, 0.626, 0.01489, 0.626, 0.02678, 0.6379, 0.02678, 0.624, 0.01489, 0.6121, 0.01489, 0.6121, 0.02678, 0.624, 0.02678, 0.9573, 0.1101, 0.9573, 0.001001, 0.9454, 0.001001, 0.9454, 0.1101, 0.4454, 0.9573, 0.5546, 0.9573, 0.5546, 0.9454, 0.4454, 0.9454, 0.9573, 0.1121, 0.9454, 0.1121, 0.9454, 0.2212, 0.9573, 0.2212, 0.5566, 0.9573, 0.6657, 0.9573, 0.6657, 0.9454, 0.5566, 0.9454, 0.9573, 0.3323, 0.9573, 0.2232, 0.9454, 0.2232, 0.9454, 0.3323, 0.7768, 0.9573, 0.7768, 0.9454, 0.6677, 0.9454, 0.6677, 0.9573, 0.9573, 0.3343, 0.9454, 0.3343, 0.9454, 0.4434, 0.9573, 0.4434, 0.8879, 0.9573, 0.8879, 0.9454, 0.7788, 0.9454, 0.7788, 0.9573, 0.9573, 0.5, 0.9454, 0.5, 0.9454, 0.5546, 0.9573, 0.5546, 0.5823, 0.02878, 0.5704, 0.02878, 0.5704, 0.05455, 0.5823, 0.05455, 0.5, 0.8601, 0.5, 0.8343, 0.4454, 0.8343, 0.4454, 0.8601, 0.6379, 0.001001, 0.626, 0.001001, 0.626, 0.01289, 0.6379, 0.01289, 0.624, 0.001001, 0.6121, 0.001001, 0.6121, 0.01289, 0.624, 0.01289, 0.6657, 0.01489, 0.6538, 0.01489, 0.6538, 0.02678, 0.6657, 0.02678, 0.6518, 0.01489, 0.6399, 0.01489, 0.6399, 0.02678, 0.6518, 0.02678, 0.7768, 0.5566, 0.7232, 0.5566, 0.7232, 0.6657, 0.7768, 0.6657, 0.3323, 0.3343, 0.2232, 0.3343, 0.2232, 0.4434, 0.3323, 0.4434, 0.6657, 0.8601, 0.6657, 0.8343, 0.5566, 0.8343, 0.5566, 0.8601, 0.749, 0.4434, 0.749, 0.2232, 0.7232, 0.2232, 0.7232, 0.4434, 0.3323, 0.749, 0.3323, 0.7232, 0.1121, 0.7232, 0.1121, 0.749, 0.5546, 0.001001, 0.4454, 0.001001, 0.4454, 0.2212, 0.5546, 0.2212, 0.3323, 0.6101, 0.3323, 0.5566, 0.1121, 0.5566, 0.1121, 0.6101, 0.5684, 0.02878, 0.5566, 0.02878, 0.5566, 0.05455, 0.5684, 0.05455, 0.7212, 0.6657, 0.7212, 0.5566, 0.6677, 0.5566, 0.6677, 0.6657, 0.5546, 0.7212, 0.5546, 0.6677, 0.4454, 0.6677, 0.4454, 0.7212, 0.6657, 0.1121, 0.5566, 0.1121, 0.5566, 0.2212, 0.6657, 0.2212, 0.7212, 0.4434, 0.7212, 0.3343, 0.6677, 0.3343, 0.6677, 0.4434, 0.7788, 0.8313, 0.7788, 0.7788, 0.8313, 0.7788, 0.3343, 0.6101, 0.5546, 0.6101, 0.5546, 0.5566, 0.3343, 0.5566, 0.6101, 0.5546, 0.6101, 0.3343, 0.5566, 0.3343, 0.5566, 0.5546, 0.7768, 0.001001, 0.6677, 0.001001, 0.6677, 0.1101, 0.7768, 0.1101, 0.2232, 0.7212, 0.3323, 0.7212, 0.3323, 0.6677, 0.2232, 0.6677, 0.8601, 0.7768, 0.8601, 0.6677, 0.8343, 0.6677, 0.8343, 0.7768, 0.2212, 0.7212, 0.2212, 0.6677, 0.1121, 0.6677, 0.1121, 0.7212, 0.7212, 0.2212, 0.7212, 0.1121, 0.6677, 0.1121, 0.6677, 0.2212, 0.7768, 0.8601, 0.7768, 0.8343, 0.6677, 0.8343, 0.6677, 0.8601, 0.8601, 0.001001, 0.8482, 0.001001, 0.8482, 0.2212, 0.8601, 0.2212, 0.2212, 0.8601, 0.2212, 0.8482, 0.001001, 0.8482, 0.001001, 0.8601, 0.7212, 0.2232, 0.6677, 0.2232, 0.6677, 0.3323, 0.7212, 0.3323, 0.3323, 0.6657, 0.3323, 0.6121, 0.1121, 0.6121, 0.1121, 0.6657, 0.874, 0.2232, 0.8482, 0.2232, 0.8482, 0.3323, 0.874, 0.3323, 0.3323, 0.874, 0.3323, 0.8482, 0.2232, 0.8482, 0.2232, 0.874, 0.874, 0.3343, 0.8482, 0.3343, 0.8482, 0.4434, 0.874, 0.4434, 0.4434, 0.874, 0.4434, 0.8482, 0.3343, 0.8482, 0.3343, 0.874, 0.6101, 0.05455, 0.6101, 0.02878, 0.5982, 0.02878, 0.5982, 0.05455, 0.5962, 0.05455, 0.5962, 0.02878, 0.5843, 0.02878, 0.5843, 0.05455, 0.9851, 0.3343, 0.9732, 0.3343, 0.9732, 0.4434, 0.9851, 0.4434, 0.7768, 0.9851, 0.7768, 0.9732, 0.6677, 0.9732, 0.6677, 0.9851, 0.1121, 0.5536, 0.1121, 0.3343, 0.2202, 0.3343, 0.7768, 0.1121, 0.7232, 0.1121, 0.7232, 0.2212, 0.7768, 0.2212, 0.001001, 0.3323, 0.2212, 0.3323, 0.2212, 0.2232, 0.001001, 0.2232, 0.3323, 0.3323, 0.3323, 0.1121, 0.2232, 0.1121, 0.2232, 0.3323, 0.1101, 0.8879, 0.1101, 0.8621, 0.001001, 0.8621, 0.001001, 0.8879, 0.6657, 0.001001, 0.6538, 0.001001, 0.6538, 0.01289, 0.6657, 0.01289, 0.9851, 0.6677, 0.9732, 0.6677, 0.9732, 0.7768, 0.9851, 0.7768, 0.04067, 0.5566, 0.02878, 0.5566, 0.02878, 0.6101, 0.04067, 0.6101, 0.3323, 0.4454, 0.2232, 0.4454, 0.2232, 0.5546, 0.3323, 0.5546, 0.2212, 0.999, 0.2212, 0.9871, 0.1121, 0.9871, 0.1121, 0.999, 0.999, 0.001001, 0.9871, 0.001001, 0.9871, 0.1101, 0.999, 0.1101, 0.2212, 0.8879, 0.2212, 0.8621, 0.1121, 0.8621, 0.1121, 0.8879, 0.874, 0.5566, 0.8482, 0.5566, 0.8482, 0.6657, 0.874, 0.6657, 0.4434, 0.999, 0.4434, 0.9871, 0.3343, 0.9871, 0.3343, 0.999, 0.6518, 0.001001, 0.6399, 0.001001, 0.6399, 0.01289, 0.6518, 0.01289, 0.7768, 0.6677, 0.7232, 0.6677, 0.7232, 0.7768, 0.7768, 0.7768, 0.3323, 0.7768, 0.3323, 0.751, 0.1121, 0.751, 0.1121, 0.7768, 0.5546, 0.8601, 0.5546, 0.8343, 0.5, 0.8343, 0.5, 0.8601, 0.9573, 0.4454, 0.9454, 0.4454, 0.9454, 0.5, 0.9573, 0.5, 0.5566, 0.9018, 0.6111, 0.9018, 0.6111, 0.8899, 0.5566, 0.8899])
_uv = me_cube.uv_layers.new(name='UVMap.002')
_uv.uv.foreach_set('vector', [0.5917, 0.06551, 0.5917, 0.1023, 0.5772, 0.1023, 0.5772, 0.06551, 0.5772, 0.06551, 0.5772, 0.1023, 0.5701, 0.1023, 0.5701, 0.06551, 0.6132, 0.06551, 0.6132, 0.1023, 0.5988, 0.1023, 0.5988, 0.06551, 0.5772, 0.1023, 0.5917, 0.1023, 0.5917, 0.1094, 0.5772, 0.1094, 0.6696, 0.5002, 0.5186, 0.5002, 0.5186, 0.4923, 0.6696, 0.4924, 0.6806, 0.621, 0.6806, 0.6596, 0.6735, 0.6596, 0.6735, 0.621, 0.6592, 0.621, 0.6592, 0.6596, 0.652, 0.6596, 0.652, 0.621, 0.6663, 0.621, 0.6663, 0.6596, 0.6592, 0.6596, 0.6592, 0.621, 0.5186, 0.4818, 0.5186, 0.479, 0.6696, 0.479, 0.6696, 0.4818, 0.6696, 0.4896, 0.6696, 0.4818, 0.6724, 0.4818, 0.6724, 0.4896, 0.6696, 0.4924, 0.5186, 0.4923, 0.5186, 0.4896, 0.6696, 0.4896, 0.6696, 0.4896, 0.5186, 0.4896, 0.5186, 0.4818, 0.6696, 0.4818, 0.6885, 0.6096, 0.6885, 0.6018, 0.6913, 0.6018, 0.6913, 0.6096, 0.6592, 0.6596, 0.6663, 0.6596, 0.6663, 0.6667, 0.6592, 0.6667, 0.6663, 0.6596, 0.6663, 0.621, 0.6735, 0.621, 0.6735, 0.6596, 0.5152, 0.5387, 0.5863, 0.5387, 0.5863, 0.5309, 0.5152, 0.5309, 0.5152, 0.5387, 0.5863, 0.5387, 0.5863, 0.5309, 0.5152, 0.5309, 0.6018, 0.2862, 0.6029, 0.3435, 0.5957, 0.3436, 0.5949, 0.2864, 0.5819, 0.2865, 0.5814, 0.3435, 0.5743, 0.3434, 0.5758, 0.2862, 0.5888, 0.2866, 0.5886, 0.3435, 0.5814, 0.3435, 0.5819, 0.2865, 0.5154, 0.5204, 0.5154, 0.5281, 0.5865, 0.5282, 0.5865, 0.5204, 0.5154, 0.5204, 0.5154, 0.5281, 0.5865, 0.5282, 0.5865, 0.5204, 0.5863, 0.5387, 0.5152, 0.5387, 0.5154, 0.5414, 0.5865, 0.5414, 0.5863, 0.5387, 0.5152, 0.5387, 0.5154, 0.5414, 0.5865, 0.5414, 0.5152, 0.5309, 0.5863, 0.5309, 0.5865, 0.5282, 0.5154, 0.5281, 0.5152, 0.5309, 0.5863, 0.5309, 0.5865, 0.5282, 0.5154, 0.5281, 0.5814, 0.3435, 0.5886, 0.3435, 0.5886, 0.3507, 0.5814, 0.3506, 0.5886, 0.3435, 0.5888, 0.2866, 0.5949, 0.2864, 0.5957, 0.3436, 0.5152, 0.5309, 0.5124, 0.5309, 0.5124, 0.5387, 0.5152, 0.5387, 0.5152, 0.5309, 0.5124, 0.5309, 0.5124, 0.5387, 0.5152, 0.5387, 0.5863, 0.5387, 0.5865, 0.5414, 0.6456, 0.5416, 0.6455, 0.5388, 0.5863, 0.5387, 0.5865, 0.5414, 0.6456, 0.5416, 0.6455, 0.5388, 0.5865, 0.5204, 0.5865, 0.5282, 0.6456, 0.5281, 0.6456, 0.5203, 0.5865, 0.5282, 0.5863, 0.5309, 0.6455, 0.5309, 0.6456, 0.5281, 0.5865, 0.5204, 0.5865, 0.5282, 0.6456, 0.5281, 0.6456, 0.5203, 0.5863, 0.5309, 0.5863, 0.5387, 0.6455, 0.5388, 0.6455, 0.5309, 0.5865, 0.5282, 0.5863, 0.5309, 0.6455, 0.5309, 0.6456, 0.5281, 0.5863, 0.5309, 0.5863, 0.5387, 0.6455, 0.5388, 0.6455, 0.5309, 0.664, 0.0003316, 0.6646, 0.05766, 0.6574, 0.05774, 0.6567, 0.0004095, 0.6433, 0.0007452, 0.643, 0.05768, 0.636, 0.05765, 0.637, 0.0003316, 0.6505, 0.0007737, 0.6503, 0.05771, 0.643, 0.05768, 0.6433, 0.0007452, 0.643, 0.05768, 0.6503, 0.05771, 0.6502, 0.0648, 0.643, 0.06477, 0.6503, 0.05771, 0.6505, 0.0007737, 0.6567, 0.0004095, 0.6574, 0.05774, 0.664, 0.06546, 0.6646, 0.1228, 0.6574, 0.1229, 0.6567, 0.06554, 0.6433, 0.06587, 0.643, 0.1228, 0.636, 0.1228, 0.637, 0.06546, 0.6505, 0.0659, 0.6503, 0.1228, 0.643, 0.1228, 0.6433, 0.06587, 0.643, 0.1228, 0.6503, 0.1228, 0.6502, 0.1299, 0.643, 0.1299, 0.6503, 0.1228, 0.6505, 0.0659, 0.6567, 0.06554, 0.6574, 0.1229, 0.6455, 0.5388, 0.6456, 0.5416, 0.724, 0.5415, 0.724, 0.5388, 0.6455, 0.5388, 0.6456, 0.5416, 0.724, 0.5415, 0.724, 0.5388, 0.6456, 0.5203, 0.6456, 0.5281, 0.724, 0.5283, 0.724, 0.5203, 0.6455, 0.5309, 0.6455, 0.5388, 0.724, 0.5388, 0.724, 0.5311, 0.6456, 0.5281, 0.6455, 0.5309, 0.724, 0.5311, 0.724, 0.5283, 0.6456, 0.5281, 0.6455, 0.5309, 0.724, 0.5311, 0.724, 0.5283, 0.6456, 0.5203, 0.6456, 0.5281, 0.724, 0.5283, 0.724, 0.5203, 0.6455, 0.5309, 0.6455, 0.5388, 0.724, 0.5388, 0.724, 0.5311, 0.6018, 0.2862, 0.6029, 0.3435, 0.5957, 0.3436, 0.5949, 0.2864, 0.5819, 0.2865, 0.5814, 0.3435, 0.5743, 0.3434, 0.5758, 0.2862, 0.5888, 0.2866, 0.5886, 0.3435, 0.5814, 0.3435, 0.5819, 0.2865, 0.5814, 0.3435, 0.5886, 0.3435, 0.5886, 0.3507, 0.5814, 0.3506, 0.5886, 0.3435, 0.5888, 0.2866, 0.5949, 0.2864, 0.5957, 0.3436, 0.5985, 0.1101, 0.5988, 0.1674, 0.5915, 0.1675, 0.591, 0.1102, 0.5772, 0.1105, 0.5772, 0.1674, 0.5701, 0.1674, 0.571, 0.1101, 0.5848, 0.1105, 0.5845, 0.1674, 0.5772, 0.1674, 0.5772, 0.1105, 0.5844, 0.1747, 0.5845, 0.1674, 0.5915, 0.1675, 0.5915, 0.1747, 0.5845, 0.1674, 0.5848, 0.1105, 0.591, 0.1102, 0.5915, 0.1675, 0.5186, 0.4537, 0.5186, 0.4459, 0.6731, 0.4459, 0.6731, 0.4537, 0.6731, 0.4783, 0.5186, 0.4783, 0.5186, 0.4756, 0.6731, 0.4756, 0.5186, 0.4459, 0.5186, 0.4431, 0.6731, 0.4431, 0.6731, 0.4459, 0.5668, 0.6965, 0.5641, 0.6965, 0.5641, 0.6887, 0.5668, 0.6887, 0.6022, 0.1641, 0.5994, 0.1641, 0.5994, 0.1563, 0.6022, 0.1563, 0.724, 0.5311, 0.724, 0.5388, 0.7268, 0.5388, 0.7268, 0.5311, 0.724, 0.5311, 0.724, 0.5388, 0.7268, 0.5388, 0.7268, 0.5311, 0.6022, 0.1641, 0.6022, 0.1563, 0.6723, 0.1563, 0.6723, 0.1641, 0.6022, 0.1563, 0.6022, 0.1535, 0.6723, 0.1535, 0.6723, 0.1563, 0.6022, 0.1669, 0.6723, 0.1669, 0.6723, 0.1747, 0.6022, 0.1747, 0.6022, 0.1669, 0.6022, 0.1641, 0.6723, 0.1641, 0.6723, 0.1669, 0.5668, 0.6965, 0.5668, 0.6887, 0.637, 0.6887, 0.637, 0.6965, 0.5669, 0.6859, 0.6369, 0.6859, 0.637, 0.6887, 0.5668, 0.6887, 0.5669, 0.6993, 0.6369, 0.6993, 0.6369, 0.7071, 0.5669, 0.7071, 0.5668, 0.6965, 0.637, 0.6965, 0.6369, 0.6993, 0.5669, 0.6993, 0.5918, 0.02249, 0.5918, 0.0003316, 0.5994, 0.0003316, 0.5994, 0.02249, 0.5186, 0.4756, 0.5186, 0.4677, 0.6731, 0.4677, 0.6731, 0.4756, 0.6731, 0.4565, 0.5186, 0.4565, 0.5186, 0.4537, 0.6731, 0.4537, 0.5186, 0.4571, 0.6731, 0.4571, 0.6731, 0.465, 0.5186, 0.465, 0.5186, 0.4353, 0.6731, 0.4353, 0.6731, 0.4431, 0.5186, 0.4431, 0.5186, 0.4677, 0.5186, 0.465, 0.6731, 0.465, 0.6731, 0.4677, 0.6723, 0.1641, 0.6723, 0.1563, 0.6751, 0.1563, 0.6751, 0.1641, 0.637, 0.6965, 0.637, 0.6887, 0.6397, 0.6887, 0.6397, 0.6965, 0.6731, 0.4677, 0.6759, 0.4677, 0.6759, 0.4756, 0.6731, 0.4756, 0.6731, 0.4459, 0.6759, 0.4459, 0.6759, 0.4537, 0.6731, 0.4537, 0.07358, 0.6805, 0.00588, 0.6586, 0.0206, 0.6385, 0.08321, 0.6612, 0.5593, 0.3289, 0.5737, 0.3703, 0.5001, 0.369, 0.5052, 0.2862, 0.4949, 0.2862, 0.5052, 0.2862, 0.5001, 0.369, 0.2743, 0.2152, 0.347, 0.2061, 0.3495, 0.2264, 0.2771, 0.2361, 0.3245, 0.6855, 0.3244, 0.6667, 0.4843, 0.6649, 0.477, 0.684, 0.25, 0.6867, 0.1178, 0.6859, 0.1243, 0.6657, 0.25, 0.6671, 0.6323, 0.06994, 0.6175, 0.06957, 0.6177, 0.007865, 0.6327, 0.008359, 0.1549, 0.6256, 0.2497, 0.6303, 0.25, 0.6671, 0.1243, 0.6657, 0.3244, 0.6306, 0.4974, 0.6285, 0.4843, 0.6649, 0.3244, 0.6667, 0.6353, 0.09436, 0.6326, 0.1086, 0.6284, 0.1057, 0.6316, 0.09526, 0.1243, 0.6657, 0.08321, 0.6612, 0.1192, 0.6188, 0.1549, 0.6256, 0.3244, 0.6667, 0.25, 0.6671, 0.2497, 0.6303, 0.3244, 0.6306, 0.06489, 0.599, 0.1192, 0.6188, 0.08321, 0.6612, 0.0206, 0.6385, 0.4994, 0.5196, 0.4601, 0.5168, 0.4625, 0.4714, 0.5057, 0.479, 0.5245, 0.6593, 0.4843, 0.6649, 0.4974, 0.6285, 0.2389, 0.434, 0.2385, 0.3911, 0.4257, 0.3846, 0.4096, 0.4197, 0.07155, 0.4253, 0.07395, 0.3868, 0.1653, 0.3928, 0.1652, 0.4346, 0.2385, 0.3911, 0.1653, 0.3928, 0.1652, 0.328, 0.2384, 0.3297, 0.0003316, 0.3674, 0.07395, 0.3868, 0.07155, 0.4253, 0.03952, 0.4092, 0.0003482, 0.3536, 0.07387, 0.3341, 0.07395, 0.3868, 0.0003316, 0.3674, 0.4067, 0.4488, 0.4634, 0.4489, 0.4625, 0.4714, 0.4076, 0.4709, 0.1652, 0.4346, 0.1653, 0.3928, 0.2385, 0.3911, 0.2389, 0.434, 0.6217, 0.3847, 0.6216, 0.3983, 0.5759, 0.4027, 0.576, 0.3891, 0.5297, 0.6822, 0.477, 0.684, 0.4843, 0.6649, 0.5245, 0.6593, 0.5144, 0.4574, 0.5057, 0.479, 0.4625, 0.4714, 0.4634, 0.4489, 0.3245, 0.6855, 0.25, 0.6867, 0.25, 0.6671, 0.3244, 0.6667, 0.6153, 0.0005336, 0.6352, 0.0003316, 0.6327, 0.008359, 0.6177, 0.007865, 0.4257, 0.3846, 0.2385, 0.3911, 0.2384, 0.3297, 0.4257, 0.336, 0.4825, 0.0123, 0.3302, 0.008224, 0.3303, 0.00238, 0.4831, 0.006476, 0.1653, 0.3928, 0.07395, 0.3868, 0.07387, 0.3341, 0.1652, 0.328, 0.2559, 0.00618, 0.1235, 0.01695, 0.1222, 0.01121, 0.2559, 0.0003316, 0.1178, 0.6859, 0.07358, 0.6805, 0.08321, 0.6612, 0.1243, 0.6657, 0.1444, 0.2327, 0.2743, 0.2152, 0.2771, 0.2361, 0.1477, 0.2553, 0.07358, 0.6805, 0.1178, 0.6859, 0.1132, 0.697, 0.06859, 0.6912, 0.1235, 0.01695, 0.1075, 0.04832, 0.09615, 0.04655, 0.1139, 0.01774, 0.1075, 0.04832, 0.09361, 0.1084, 0.08349, 0.1079, 0.09615, 0.04655, 0.477, 0.684, 0.5297, 0.6822, 0.5341, 0.6952, 0.4813, 0.697, 0.4825, 0.0123, 0.4831, 0.006476, 0.4968, 0.007471, 0.4962, 0.0133, 0.1222, 0.01121, 0.1235, 0.01695, 0.1139, 0.01774, 0.1114, 0.01383, 0.3302, 0.008224, 0.2559, 0.00618, 0.2559, 0.0003316, 0.3303, 0.00238, 0.09615, 0.04655, 0.08349, 0.1079, 0.07817, 0.1088, 0.09169, 0.04445, 0.174, 0.5168, 0.1308, 0.4353, 0.2039, 0.4375, 0.496, 0.1854, 0.5743, 0.1864, 0.5734, 0.209, 0.4989, 0.2063, 0.1308, 0.4353, 0.174, 0.5168, 0.0003319, 0.5168, 0.0003316, 0.4447, 0.174, 0.5168, 0.2039, 0.4375, 0.3545, 0.4422, 0.3545, 0.5168, 0.00588, 0.6586, 0.07358, 0.6805, 0.06859, 0.6912, 0.0003316, 0.6691, 0.6284, 0.1057, 0.6326, 0.1086, 0.6257, 0.1094, 0.6253, 0.1085, 0.1139, 0.01774, 0.09615, 0.04655, 0.09169, 0.04445, 0.1114, 0.01383, 0.6353, 0.06754, 0.6353, 0.09436, 0.6316, 0.09526, 0.6323, 0.06994, 0.6301, 0.1298, 0.6185, 0.1303, 0.618, 0.1168, 0.6295, 0.1163, 0.4335, 0.5203, 0.5118, 0.5203, 0.5041, 0.5693, 0.4615, 0.5868, 0.4615, 0.5868, 0.4054, 0.5868, 0.4335, 0.5203, 0.5637, 0.06419, 0.5459, 0.02109, 0.549, 0.01566, 0.5695, 0.06357, 0.5459, 0.02109, 0.4962, 0.0133, 0.4968, 0.007471, 0.549, 0.01566, 0.5144, 0.4574, 0.4634, 0.4489, 0.4638, 0.4353, 0.5152, 0.4437, 0.5637, 0.1209, 0.5637, 0.06419, 0.5695, 0.06357, 0.5695, 0.1215, 0.5198, 0.3891, 0.576, 0.3891, 0.5759, 0.4027, 0.5199, 0.4027, 0.4634, 0.4489, 0.4067, 0.4488, 0.4064, 0.4353, 0.4638, 0.4353, 0.6217, 0.3847, 0.6694, 0.371, 0.6693, 0.3845, 0.6216, 0.3983, 0.6352, 0.0003316, 0.6353, 0.06754, 0.6323, 0.06994, 0.6327, 0.008359, 0.6316, 0.09526, 0.6178, 0.09511, 0.6175, 0.06957, 0.6323, 0.06994, 0.6178, 0.09511, 0.6316, 0.09526, 0.6284, 0.1057, 0.6203, 0.1054, 0.6203, 0.1054, 0.6284, 0.1057, 0.6253, 0.1085, 0.6233, 0.108, 0.6257, 0.1111, 0.6225, 0.1107, 0.6227, 0.109, 0.6257, 0.1094, 0.6257, 0.1094, 0.6227, 0.109, 0.6233, 0.108, 0.6253, 0.1085, 0.6326, 0.1086, 0.6295, 0.1163, 0.6257, 0.1111, 0.6257, 0.1094, 0.6295, 0.1163, 0.618, 0.1168, 0.6225, 0.1107, 0.6257, 0.1111, 0.07237, 0.2481, 0.1444, 0.2327, 0.1477, 0.2553, 0.07715, 0.2704, 0.347, 0.2061, 0.496, 0.1854, 0.4989, 0.2063, 0.3495, 0.2264, 0.4076, 0.4709, 0.4625, 0.4714, 0.4601, 0.5168, 0.4101, 0.5172, 0.5917, 0.06551, 0.5988, 0.06551, 0.5988, 0.1023, 0.5917, 0.1023, 0.6885, 0.6018, 0.6885, 0.6096, 0.5375, 0.6096, 0.5375, 0.6018, 0.652, 0.621, 0.6592, 0.621, 0.6592, 0.6596, 0.652, 0.6596, 0.6735, 0.621, 0.6806, 0.621, 0.6806, 0.6596, 0.6735, 0.6596, 0.6663, 0.621, 0.6735, 0.621, 0.6735, 0.6596, 0.6663, 0.6596, 0.6885, 0.6202, 0.5375, 0.6202, 0.5375, 0.6124, 0.6885, 0.6124, 0.5186, 0.4896, 0.5158, 0.4896, 0.5158, 0.4818, 0.5186, 0.4818, 0.5375, 0.6018, 0.5375, 0.599, 0.6885, 0.599, 0.6885, 0.6018, 0.6885, 0.6096, 0.6885, 0.6124, 0.5375, 0.6124, 0.5375, 0.6096, 0.5375, 0.6096, 0.5348, 0.6096, 0.5348, 0.6018, 0.5375, 0.6018, 0.6663, 0.6667, 0.6592, 0.6667, 0.6592, 0.6596, 0.6663, 0.6596, 0.6663, 0.6596, 0.6592, 0.6596, 0.6592, 0.621, 0.6663, 0.621, 0.4291, 0.4217, 0.4291, 0.4139, 0.5003, 0.414, 0.5003, 0.4217, 0.5152, 0.5387, 0.5152, 0.5309, 0.5863, 0.5309, 0.5863, 0.5387, 0.5949, 0.2864, 0.6018, 0.2862, 0.6029, 0.3435, 0.5957, 0.3436, 0.5888, 0.2866, 0.5949, 0.2864, 0.5957, 0.3436, 0.5886, 0.3435, 0.5819, 0.2865, 0.5888, 0.2866, 0.5886, 0.3435, 0.5814, 0.3435, 0.4293, 0.4034, 0.5005, 0.4034, 0.5005, 0.4113, 0.4293, 0.4112, 0.5154, 0.5204, 0.5865, 0.5204, 0.5865, 0.5282, 0.5154, 0.5281, 0.5003, 0.4217, 0.5005, 0.4245, 0.4293, 0.4245, 0.4291, 0.4217, 0.5863, 0.5387, 0.5865, 0.5414, 0.5154, 0.5414, 0.5152, 0.5387, 0.4291, 0.4139, 0.4293, 0.4112, 0.5005, 0.4113, 0.5003, 0.414, 0.5152, 0.5309, 0.5154, 0.5281, 0.5865, 0.5282, 0.5863, 0.5309, 0.5886, 0.3435, 0.5886, 0.3507, 0.5814, 0.3506, 0.5814, 0.3435, 0.5814, 0.3435, 0.5743, 0.3434, 0.5758, 0.2862, 0.5819, 0.2865, 0.4291, 0.4139, 0.4291, 0.4217, 0.4264, 0.4217, 0.4264, 0.4139, 0.5152, 0.5309, 0.5152, 0.5387, 0.5124, 0.5387, 0.5124, 0.5309, 0.5863, 0.5387, 0.6455, 0.5388, 0.6456, 0.5416, 0.5865, 0.5414, 0.5003, 0.4217, 0.5594, 0.4219, 0.5595, 0.4247, 0.5005, 0.4245, 0.5865, 0.5204, 0.6456, 0.5203, 0.6456, 0.5281, 0.5865, 0.5282, 0.5865, 0.5282, 0.6456, 0.5281, 0.6455, 0.5309, 0.5863, 0.5309, 0.5005, 0.4034, 0.5595, 0.4034, 0.5595, 0.4112, 0.5005, 0.4113, 0.5863, 0.5309, 0.6455, 0.5309, 0.6455, 0.5388, 0.5863, 0.5387, 0.5005, 0.4113, 0.5595, 0.4112, 0.5594, 0.414, 0.5003, 0.414, 0.5003, 0.414, 0.5594, 0.414, 0.5594, 0.4219, 0.5003, 0.4217, 0.5949, 0.2864, 0.6018, 0.2862, 0.6029, 0.3435, 0.5957, 0.3436, 0.5888, 0.2866, 0.5949, 0.2864, 0.5957, 0.3436, 0.5886, 0.3435, 0.5819, 0.2865, 0.5888, 0.2866, 0.5886, 0.3435, 0.5814, 0.3435, 0.5886, 0.3435, 0.5886, 0.3507, 0.5814, 0.3506, 0.5814, 0.3435, 0.5814, 0.3435, 0.5743, 0.3434, 0.5758, 0.2862, 0.5819, 0.2865, 0.5949, 0.2864, 0.6018, 0.2862, 0.6029, 0.3435, 0.5957, 0.3436, 0.5888, 0.2866, 0.5949, 0.2864, 0.5957, 0.3436, 0.5886, 0.3435, 0.5819, 0.2865, 0.5888, 0.2866, 0.5886, 0.3435, 0.5814, 0.3435, 0.5886, 0.3435, 0.5886, 0.3507, 0.5814, 0.3506, 0.5814, 0.3435, 0.5814, 0.3435, 0.5743, 0.3434, 0.5758, 0.2862, 0.5819, 0.2865, 0.6455, 0.5388, 0.724, 0.5388, 0.724, 0.5415, 0.6456, 0.5416, 0.5594, 0.4219, 0.638, 0.4219, 0.6379, 0.4246, 0.5595, 0.4247, 0.5595, 0.4034, 0.638, 0.4034, 0.6379, 0.4114, 0.5595, 0.4112, 0.5594, 0.414, 0.638, 0.4141, 0.638, 0.4219, 0.5594, 0.4219, 0.6456, 0.5281, 0.724, 0.5283, 0.724, 0.5311, 0.6455, 0.5309, 0.5595, 0.4112, 0.6379, 0.4114, 0.638, 0.4141, 0.5594, 0.414, 0.6456, 0.5203, 0.724, 0.5203, 0.724, 0.5283, 0.6456, 0.5281, 0.6455, 0.5309, 0.724, 0.5311, 0.724, 0.5388, 0.6455, 0.5388, 0.5949, 0.2864, 0.6018, 0.2862, 0.6029, 0.3435, 0.5957, 0.3436, 0.5888, 0.2866, 0.5949, 0.2864, 0.5957, 0.3436, 0.5886, 0.3435, 0.5819, 0.2865, 0.5888, 0.2866, 0.5886, 0.3435, 0.5814, 0.3435, 0.5886, 0.3435, 0.5886, 0.3507, 0.5814, 0.3506, 0.5814, 0.3435, 0.5814, 0.3435, 0.5743, 0.3434, 0.5758, 0.2862, 0.5819, 0.2865, 0.5758, 0.2862, 0.5819, 0.2865, 0.5814, 0.3435, 0.5743, 0.3434, 0.5949, 0.2864, 0.6018, 0.2862, 0.6029, 0.3435, 0.5957, 0.3436, 0.5888, 0.2866, 0.5949, 0.2864, 0.5957, 0.3436, 0.5886, 0.3435, 0.5886, 0.3507, 0.5814, 0.3506, 0.5814, 0.3435, 0.5886, 0.3435, 0.5886, 0.3435, 0.5814, 0.3435, 0.5819, 0.2865, 0.5888, 0.2866, 0.5994, 0.02249, 0.6135, 0.02249, 0.6135, 0.05727, 0.5994, 0.05727, 0.6022, 0.1423, 0.6022, 0.1501, 0.5994, 0.1501, 0.5994, 0.1423, 0.6431, 0.6965, 0.6431, 0.7044, 0.6404, 0.7044, 0.6404, 0.6965, 0.724, 0.5311, 0.7268, 0.5311, 0.7268, 0.5388, 0.724, 0.5388, 0.638, 0.4141, 0.6407, 0.4141, 0.6407, 0.4219, 0.638, 0.4219, 0.6431, 0.6965, 0.7133, 0.6965, 0.7133, 0.7044, 0.6431, 0.7044, 0.6431, 0.7044, 0.7133, 0.7044, 0.7132, 0.7071, 0.6432, 0.7071, 0.6432, 0.6938, 0.6432, 0.6859, 0.7132, 0.6859, 0.7132, 0.6938, 0.6432, 0.6938, 0.7132, 0.6938, 0.7133, 0.6965, 0.6431, 0.6965, 0.6022, 0.1423, 0.6723, 0.1423, 0.6723, 0.1501, 0.6022, 0.1501, 0.6022, 0.1529, 0.6022, 0.1501, 0.6723, 0.1501, 0.6723, 0.1529, 0.6022, 0.1395, 0.6022, 0.1317, 0.6723, 0.1317, 0.6723, 0.1395, 0.6022, 0.1423, 0.6022, 0.1395, 0.6723, 0.1395, 0.6723, 0.1423, 0.5777, 0.02249, 0.5701, 0.02249, 0.5701, 0.0003316, 0.5777, 0.0003316, 0.5918, 0.05727, 0.5918, 0.06485, 0.5777, 0.06485, 0.5777, 0.05727, 0.5777, 0.02249, 0.5918, 0.02249, 0.5918, 0.05727, 0.5777, 0.05727, 0.7133, 0.6965, 0.716, 0.6965, 0.716, 0.7044, 0.7133, 0.7044, 0.6723, 0.1423, 0.6751, 0.1423, 0.6751, 0.1501, 0.6723, 0.1501, 0.5186, 0.4677, 0.5186, 0.4756, 0.5158, 0.4756, 0.5158, 0.4677, 0.5186, 0.4459, 0.5186, 0.4537, 0.5158, 0.4537, 0.5158, 0.4459, 0.07433, 0.7115, 0.08265, 0.7314, 0.01851, 0.7499, 0.005163, 0.7288, 0.4408, 0.3289, 0.4949, 0.2862, 0.5001, 0.369, 0.4264, 0.3703, 0.8714, 0.2366, 0.8671, 0.2572, 0.7955, 0.2423, 0.7995, 0.2222, 0.3253, 0.7236, 0.477, 0.7354, 0.4829, 0.7549, 0.3238, 0.7424, 0.251, 0.7172, 0.2497, 0.7366, 0.124, 0.7297, 0.1189, 0.7091, 0.1519, 0.772, 0.124, 0.7297, 0.2497, 0.7366, 0.247, 0.7738, 0.3215, 0.7783, 0.3238, 0.7424, 0.4829, 0.7549, 0.4936, 0.7924, 0.6141, 0.09406, 0.6178, 0.09511, 0.6203, 0.1054, 0.6159, 0.1079, 0.124, 0.7297, 0.1519, 0.772, 0.1158, 0.7763, 0.08265, 0.7314, 0.3238, 0.7424, 0.3215, 0.7783, 0.247, 0.7738, 0.2497, 0.7366, 0.06009, 0.7924, 0.01851, 0.7499, 0.08265, 0.7314, 0.1158, 0.7763, 0.3703, 0.5196, 0.3644, 0.4785, 0.4076, 0.4709, 0.4101, 0.5172, 0.5226, 0.7634, 0.4936, 0.7924, 0.4829, 0.7549, 0.2388, 0.2868, 0.4095, 0.301, 0.4257, 0.336, 0.2384, 0.3297, 0.07145, 0.2956, 0.1651, 0.2862, 0.1652, 0.328, 0.07387, 0.3341, 0.0003482, 0.3536, 0.03945, 0.3117, 0.07145, 0.2956, 0.07387, 0.3341, 0.1651, 0.2862, 0.2388, 0.2868, 0.2384, 0.3297, 0.1652, 0.328, 0.474, 0.3847, 0.5198, 0.3891, 0.5199, 0.4027, 0.4741, 0.3983, 0.5294, 0.7409, 0.5226, 0.7634, 0.4829, 0.7549, 0.477, 0.7354, 0.3558, 0.4569, 0.4067, 0.4488, 0.4076, 0.4709, 0.3644, 0.4785, 0.3253, 0.7236, 0.3238, 0.7424, 0.2497, 0.7366, 0.251, 0.7172, 0.4825, 0.1728, 0.4831, 0.1786, 0.3303, 0.1827, 0.3302, 0.1769, 0.2559, 0.1789, 0.2558, 0.1847, 0.1222, 0.1739, 0.1235, 0.1681, 0.1189, 0.7091, 0.124, 0.7297, 0.08265, 0.7314, 0.07433, 0.7115, 0.9997, 0.2633, 0.9948, 0.2855, 0.8671, 0.2572, 0.8714, 0.2366, 0.07433, 0.7115, 0.07008, 0.7004, 0.1151, 0.6977, 0.1189, 0.7091, 0.1188, 0.1556, 0.1114, 0.1661, 0.06602, 0.15, 0.075, 0.1398, 0.075, 0.1398, 0.06602, 0.15, 0.006187, 0.1011, 0.01557, 0.09286, 0.477, 0.7354, 0.4822, 0.7228, 0.5347, 0.7283, 0.5294, 0.7409, 0.4825, 0.1728, 0.4962, 0.1718, 0.4968, 0.1776, 0.4831, 0.1786, 0.1222, 0.1739, 0.1101, 0.1719, 0.1114, 0.1661, 0.1235, 0.1681, 0.3302, 0.1769, 0.3303, 0.1827, 0.2558, 0.1847, 0.2559, 0.1789, 0.06602, 0.15, 0.06325, 0.1558, 0.0003316, 0.1043, 0.006187, 0.1011, 0.174, 0.5168, 0.2039, 0.5962, 0.1308, 0.5984, 0.6524, 0.191, 0.648, 0.2117, 0.5734, 0.209, 0.5743, 0.1864, 0.1308, 0.5984, 0.0003322, 0.589, 0.0003319, 0.5168, 0.174, 0.5168, 0.174, 0.5168, 0.3545, 0.5168, 0.3545, 0.5914, 0.2039, 0.5962, 0.005163, 0.7288, 0.0003316, 0.7179, 0.07008, 0.7004, 0.07433, 0.7115, 0.6203, 0.1054, 0.6233, 0.108, 0.6227, 0.109, 0.6159, 0.1079, 0.1114, 0.1661, 0.1101, 0.1719, 0.06325, 0.1558, 0.06602, 0.15, 0.6145, 0.06712, 0.6175, 0.06957, 0.6178, 0.09511, 0.6141, 0.09406, 0.4335, 0.5203, 0.4054, 0.5868, 0.3629, 0.5693, 0.3552, 0.5203, 0.5637, 0.1209, 0.5695, 0.1215, 0.549, 0.1694, 0.5459, 0.164, 0.5459, 0.164, 0.549, 0.1694, 0.4968, 0.1776, 0.4962, 0.1718, 0.3558, 0.4569, 0.3552, 0.4432, 0.4064, 0.4353, 0.4067, 0.4488, 0.474, 0.3847, 0.4741, 0.3983, 0.4265, 0.3845, 0.4264, 0.371, 0.6153, 0.0005336, 0.6177, 0.007865, 0.6175, 0.06957, 0.6145, 0.06712, 0.6159, 0.1079, 0.6227, 0.109, 0.6225, 0.1107, 0.618, 0.1168, 0.07237, 0.2481, 0.07715, 0.2704, 0.006628, 0.2855, 0.0003316, 0.2636, 0.7995, 0.2222, 0.7955, 0.2423, 0.648, 0.2117, 0.6524, 0.191, 0.5777, 0.0003316, 0.5918, 0.0003316, 0.5918, 0.02249, 0.5777, 0.02249, 0.5777, 0.05727, 0.5701, 0.05727, 0.5701, 0.02249, 0.5777, 0.02249, 0.5918, 0.05727, 0.5918, 0.02249, 0.5994, 0.02249, 0.5994, 0.05727])
me_cube.use_remesh_preserve_volume = False
me_cube.use_remesh_preserve_attributes = False
me_cube.use_mirror_vertex_groups = False
me_cube.update()

# ---- objects
ob_lod_cargueiro_1 = bpy.data.objects.new('LOD.CARGUEIRO.1', me_cube_001)
ob_lod_cargueiro_0 = bpy.data.objects.new('LOD.CARGUEIRO.0', me_cube)

# ---- transforms, parenting, visibility, modifiers, constraints
ob_lod_cargueiro_1.location = (0.0, 0.0, 0.0)
ob_lod_cargueiro_1.lineart.crease_threshold = 0.0
ob_lod_cargueiro_0.location = (-2.44, 0.0, 0.0)
ob_lod_cargueiro_0.lineart.crease_threshold = 0.0

# ---- collection membership
col_collection_1.objects.link(ob_lod_cargueiro_1)
col_collection_1.objects.link(ob_lod_cargueiro_0)

# ---- scene / render settings (as saved in the file)
scene.frame_start = 1; scene.frame_end = 250; scene.frame_set(1)
scene.render.engine = 'BLENDER_EEVEE_NEXT'
scene.render.resolution_percentage = 50
scene.render.dither_intensity = 0.0
scene.render.use_border = True
scene.cycles.use_denoising = False
scene.cycles.samples = 128
scene.cycles.sampling_pattern = 'TABULATED_SOBOL'
scene.cycles.use_adaptive_sampling = False
scene.cycles.use_light_tree = False
scene.cycles.blur_glossy = 0.0
scene.cycles.sample_clamp_indirect = 0.0
scene.view_settings.view_transform = 'Standard'
bpy.context.view_layer.update()

# ---- added for rendering (the .blend has no active camera and no usable light): camera, sun
cam_auto = bpy.data.cameras.new('AutoCamera')
cam_auto.lens = 50.0
cam_auto.sensor_width = 36.0
cam_auto.clip_end = 1000.0
ob_auto_camera = bpy.data.objects.new('AutoCamera', cam_auto)
scene.collection.objects.link(ob_auto_camera)
ob_auto_camera.location = (5.91411, -8.58884, 5.97838)
ob_auto_camera.rotation_euler = (1.09748, -7.21219e-08, 0.694738)
scene.camera = ob_auto_camera
light_auto_sun = bpy.data.lights.new('AutoSun', 'SUN')
light_auto_sun.energy = 3.0
light_auto_sun.angle = 0.0523599
ob_auto_sun = bpy.data.objects.new('AutoSun', light_auto_sun)
scene.collection.objects.link(ob_auto_sun)
ob_auto_sun.rotation_euler = (0.872665, 0.174533, 0.523599)
bpy.context.view_layer.update()
